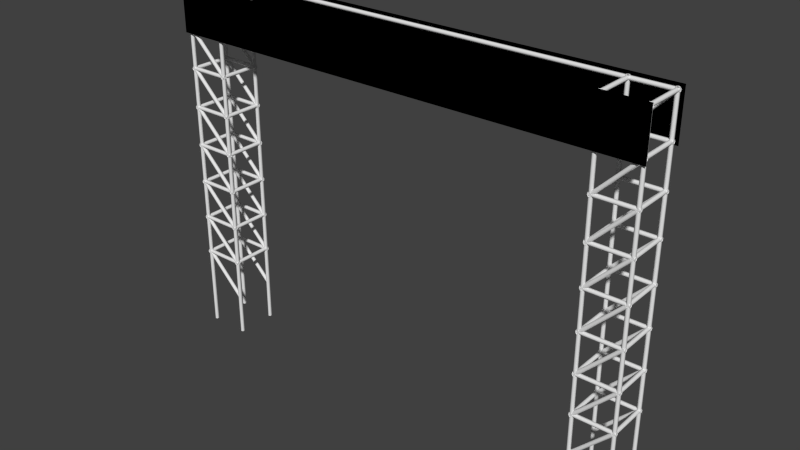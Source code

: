 # Source: FinishLine.blend  (saved by Blender 2.74.0; exported with 4.5.12 LTS)
import bpy
from mathutils import Matrix  # noqa: F401  (used for matrix-valued properties, if any)

bpy.ops.wm.read_factory_settings(use_empty=True)
scene = bpy.context.scene
scene.name = 'Scene'

# ---- collections
col_collection_1 = bpy.data.collections.new('Collection 1'); scene.collection.children.link(col_collection_1)

# ---- world
world_world = bpy.data.worlds.new('World'); scene.world = world_world
world_world.color = (0.05088, 0.05088, 0.05088)
world_world.use_sun_shadow = False
world_world.sun_shadow_jitter_overblur = 0.0
world_world.cycles.sampling_method = 'MANUAL'
world_world.cycles.sample_map_resolution = 256

# ---- meshes
me_cylinder = bpy.data.meshes.new('Cylinder')
me_cylinder.from_pydata([(5.0, 0.05, -1.05), (5.0, 0.05, 8.05), (5.043, 0.025, -1.05), (5.043, 0.025, 8.05), (5.043, -0.025, -1.05), (5.043, -0.025, 8.05), (5.0, -0.05, -1.05), (5.0, -0.05, 8.05), (4.957, -0.025, -1.05), (4.957, -0.025, 8.05), (4.957, 0.025, -1.05), (4.957, 0.025, 8.05), (5.0, 1.05, -1.05), (5.0, 1.05, 8.05), (5.043, 1.025, -1.05), (5.043, 1.025, 8.05), (5.043, 0.975, -1.05), (5.043, 0.975, 8.05), (5.0, 0.95, -1.05), (5.0, 0.95, 8.05), (4.957, 0.975, -1.05), (4.957, 0.975, 8.05), (4.957, 1.025, -1.05), (4.957, 1.025, 8.05), (6.0, 1.05, -1.05), (6.0, 1.05, 8.05), (6.043, 1.025, -1.05), (6.043, 1.025, 8.05), (6.043, 0.975, -1.05), (6.043, 0.975, 8.05), (6.0, 0.95, -1.05), (6.0, 0.95, 8.05), (5.957, 0.975, -1.05), (5.957, 0.975, 8.05), (5.957, 1.025, -1.05), (5.957, 1.025, 8.05), (6.0, 0.05, -1.05), (6.0, 0.05, 8.05), (6.043, 0.025, -1.05), (6.043, 0.025, 8.05), (6.043, -0.025, -1.05), (6.043, -0.025, 8.05), (6.0, -0.05, -1.05), (6.0, -0.05, 8.05), (5.957, -0.025, -1.05), (5.957, -0.025, 8.05), (5.957, 0.025, -1.05), (5.957, 0.025, 8.05), (-6.0, 0.05, -1.05), (-6.0, 0.05, 8.05), (-5.957, 0.025, -1.05), (-5.957, 0.025, 8.05), (-5.957, -0.025, -1.05), (-5.957, -0.025, 8.05), (-6.0, -0.05, -1.05), (-6.0, -0.05, 8.05), (-6.043, -0.025, -1.05), (-6.043, -0.025, 8.05), (-6.043, 0.025, -1.05), (-6.043, 0.025, 8.05), (-6.0, 1.05, -1.05), (-6.0, 1.05, 8.05), (-5.957, 1.025, -1.05), (-5.957, 1.025, 8.05), (-5.957, 0.975, -1.05), (-5.957, 0.975, 8.05), (-6.0, 0.95, -1.05), (-6.0, 0.95, 8.05), (-6.043, 0.975, -1.05), (-6.043, 0.975, 8.05), (-6.043, 1.025, -1.05), (-6.043, 1.025, 8.05), (-5.0, 1.05, -1.05), (-5.0, 1.05, 8.05), (-4.957, 1.025, -1.05), (-4.957, 1.025, 8.05), (-4.957, 0.975, -1.05), (-4.957, 0.975, 8.05), (-5.0, 0.95, -1.05), (-5.0, 0.95, 8.05), (-5.043, 0.975, -1.05), (-5.043, 0.975, 8.05), (-5.043, 1.025, -1.05), (-5.043, 1.025, 8.05), (-5.0, 0.05, -1.05), (-5.0, 0.05, 8.05), (-4.957, 0.025, -1.05), (-4.957, 0.025, 8.05), (-4.957, -0.025, -1.05), (-4.957, -0.025, 8.05), (-5.0, -0.05, -1.05), (-5.0, -0.05, 8.05), (-5.043, -0.025, -1.05), (-5.043, -0.025, 8.05), (-5.043, 0.025, -1.05), (-5.043, 0.025, 8.05), (-6.05, 0.05, 8.0), (6.05, 0.05, 8.0), (-6.05, 0.025, 7.957), (6.05, 0.025, 7.957), (-6.05, -0.025, 7.957), (6.05, -0.025, 7.957), (-6.05, -0.05, 8.0), (6.05, -0.05, 8.0), (-6.05, -0.025, 8.043), (6.05, -0.025, 8.043), (-6.05, 0.025, 8.043), (6.05, 0.025, 8.043), (-6.05, 1.05, 8.0), (6.05, 1.05, 8.0), (-6.05, 1.025, 7.957), (6.05, 1.025, 7.957), (-6.05, 0.975, 7.957), (6.05, 0.975, 7.957), (-6.05, 0.95, 8.0), (6.05, 0.95, 8.0), (-6.05, 0.975, 8.043), (6.05, 0.975, 8.043), (-6.05, 1.025, 8.043), (6.05, 1.025, 8.043), (-6.05, 1.05, 7.0), (6.05, 1.05, 7.0), (-6.05, 1.025, 6.957), (6.05, 1.025, 6.957), (-6.05, 0.975, 6.957), (6.05, 0.975, 6.957), (-6.05, 0.95, 7.0), (6.05, 0.95, 7.0), (-6.05, 0.975, 7.043), (6.05, 0.975, 7.043), (-6.05, 1.025, 7.043), (6.05, 1.025, 7.043), (-6.05, 0.05, 7.0), (6.05, 0.05, 7.0), (-6.05, 0.025, 6.957), (6.05, 0.025, 6.957), (-6.05, -0.025, 6.957), (6.05, -0.025, 6.957), (-6.05, -0.05, 7.0), (6.05, -0.05, 7.0), (-6.05, -0.025, 7.043), (6.05, -0.025, 7.043), (-6.05, 0.025, 7.043), (6.05, 0.025, 7.043), (-5.95, 1.05, 6.0), (-5.95, -0.05, 6.0), (-5.975, 1.05, 5.957), (-5.975, -0.05, 5.957), (-6.025, 1.05, 5.957), (-6.025, -0.05, 5.957), (-6.05, 1.05, 6.0), (-6.05, -0.05, 6.0), (-6.025, 1.05, 6.043), (-6.025, -0.05, 6.043), (-5.975, 1.05, 6.043), (-5.975, -0.05, 6.043), (-4.95, 1.05, 6.0), (-4.95, -0.05, 6.0), (-4.975, 1.05, 5.957), (-4.975, -0.05, 5.957), (-5.025, 1.05, 5.957), (-5.025, -0.05, 5.957), (-5.05, 1.05, 6.0), (-5.05, -0.05, 6.0), (-5.025, 1.05, 6.043), (-5.025, -0.05, 6.043), (-4.975, 1.05, 6.043), (-4.975, -0.05, 6.043), (-4.95, 1.05, 5.0), (-4.95, -0.05, 5.0), (-4.975, 1.05, 4.957), (-4.975, -0.05, 4.957), (-5.025, 1.05, 4.957), (-5.025, -0.05, 4.957), (-5.05, 1.05, 5.0), (-5.05, -0.05, 5.0), (-5.025, 1.05, 5.043), (-5.025, -0.05, 5.043), (-4.975, 1.05, 5.043), (-4.975, -0.05, 5.043), (-5.95, 1.05, 5.0), (-5.95, -0.05, 5.0), (-5.975, 1.05, 4.957), (-5.975, -0.05, 4.957), (-6.025, 1.05, 4.957), (-6.025, -0.05, 4.957), (-6.05, 1.05, 5.0), (-6.05, -0.05, 5.0), (-6.025, 1.05, 5.043), (-6.025, -0.05, 5.043), (-5.975, 1.05, 5.043), (-5.975, -0.05, 5.043), (-5.95, 1.05, 8.0), (-5.95, -0.05, 8.0), (-5.975, 1.05, 7.957), (-5.975, -0.05, 7.957), (-6.025, 1.05, 7.957), (-6.025, -0.05, 7.957), (-6.05, 1.05, 8.0), (-6.05, -0.05, 8.0), (-6.025, 1.05, 8.043), (-6.025, -0.05, 8.043), (-5.975, 1.05, 8.043), (-5.975, -0.05, 8.043), (-4.95, 1.05, 8.0), (-4.95, -0.05, 8.0), (-4.975, 1.05, 7.957), (-4.975, -0.05, 7.957), (-5.025, 1.05, 7.957), (-5.025, -0.05, 7.957), (-5.05, 1.05, 8.0), (-5.05, -0.05, 8.0), (-5.025, 1.05, 8.043), (-5.025, -0.05, 8.043), (-4.975, 1.05, 8.043), (-4.975, -0.05, 8.043), (-4.95, 1.05, 7.0), (-4.95, -0.05, 7.0), (-4.975, 1.05, 6.957), (-4.975, -0.05, 6.957), (-5.025, 1.05, 6.957), (-5.025, -0.05, 6.957), (-5.05, 1.05, 7.0), (-5.05, -0.05, 7.0), (-5.025, 1.05, 7.043), (-5.025, -0.05, 7.043), (-4.975, 1.05, 7.043), (-4.975, -0.05, 7.043), (-5.95, 1.05, 7.0), (-5.95, -0.05, 7.0), (-5.975, 1.05, 6.957), (-5.975, -0.05, 6.957), (-6.025, 1.05, 6.957), (-6.025, -0.05, 6.957), (-6.05, 1.05, 7.0), (-6.05, -0.05, 7.0), (-6.025, 1.05, 7.043), (-6.025, -0.05, 7.043), (-5.975, 1.05, 7.043), (-5.975, -0.05, 7.043), (5.05, 1.05, 8.0), (5.05, -0.05, 8.0), (5.025, 1.05, 7.957), (5.025, -0.05, 7.957), (4.975, 1.05, 7.957), (4.975, -0.05, 7.957), (4.95, 1.05, 8.0), (4.95, -0.05, 8.0), (4.975, 1.05, 8.043), (4.975, -0.05, 8.043), (5.025, 1.05, 8.043), (5.025, -0.05, 8.043), (6.05, 1.05, 8.0), (6.05, -0.05, 8.0), (6.025, 1.05, 7.957), (6.025, -0.05, 7.957), (5.975, 1.05, 7.957), (5.975, -0.05, 7.957), (5.95, 1.05, 8.0), (5.95, -0.05, 8.0), (5.975, 1.05, 8.043), (5.975, -0.05, 8.043), (6.025, 1.05, 8.043), (6.025, -0.05, 8.043), (6.05, 1.05, 7.0), (6.05, -0.05, 7.0), (6.025, 1.05, 6.957), (6.025, -0.05, 6.957), (5.975, 1.05, 6.957), (5.975, -0.05, 6.957), (5.95, 1.05, 7.0), (5.95, -0.05, 7.0), (5.975, 1.05, 7.043), (5.975, -0.05, 7.043), (6.025, 1.05, 7.043), (6.025, -0.05, 7.043), (5.05, 1.05, 7.0), (5.05, -0.05, 7.0), (5.025, 1.05, 6.957), (5.025, -0.05, 6.957), (4.975, 1.05, 6.957), (4.975, -0.05, 6.957), (4.95, 1.05, 7.0), (4.95, -0.05, 7.0), (4.975, 1.05, 7.043), (4.975, -0.05, 7.043), (5.025, 1.05, 7.043), (5.025, -0.05, 7.043), (5.05, 1.05, 6.0), (5.05, -0.05, 6.0), (5.025, 1.05, 5.957), (5.025, -0.05, 5.957), (4.975, 1.05, 5.957), (4.975, -0.05, 5.957), (4.95, 1.05, 6.0), (4.95, -0.05, 6.0), (4.975, 1.05, 6.043), (4.975, -0.05, 6.043), (5.025, 1.05, 6.043), (5.025, -0.05, 6.043), (6.05, 1.05, 6.0), (6.05, -0.05, 6.0), (6.025, 1.05, 5.957), (6.025, -0.05, 5.957), (5.975, 1.05, 5.957), (5.975, -0.05, 5.957), (5.95, 1.05, 6.0), (5.95, -0.05, 6.0), (5.975, 1.05, 6.043), (5.975, -0.05, 6.043), (6.025, 1.05, 6.043), (6.025, -0.05, 6.043), (6.05, 1.05, 5.0), (6.05, -0.05, 5.0), (6.025, 1.05, 4.957), (6.025, -0.05, 4.957), (5.975, 1.05, 4.957), (5.975, -0.05, 4.957), (5.95, 1.05, 5.0), (5.95, -0.05, 5.0), (5.975, 1.05, 5.043), (5.975, -0.05, 5.043), (6.025, 1.05, 5.043), (6.025, -0.05, 5.043), (5.05, 1.05, 5.0), (5.05, -0.05, 5.0), (5.025, 1.05, 4.957), (5.025, -0.05, 4.957), (4.975, 1.05, 4.957), (4.975, -0.05, 4.957), (4.95, 1.05, 5.0), (4.95, -0.05, 5.0), (4.975, 1.05, 5.043), (4.975, -0.05, 5.043), (5.025, 1.05, 5.043), (5.025, -0.05, 5.043), (4.95, 0.05, 6.0), (6.05, 0.05, 6.0), (4.95, 0.025, 5.957), (6.05, 0.025, 5.957), (4.95, -0.025, 5.957), (6.05, -0.025, 5.957), (4.95, -0.05, 6.0), (6.05, -0.05, 6.0), (4.95, -0.025, 6.043), (6.05, -0.025, 6.043), (4.95, 0.025, 6.043), (6.05, 0.025, 6.043), (4.95, 1.05, 6.0), (6.05, 1.05, 6.0), (4.95, 1.025, 5.957), (6.05, 1.025, 5.957), (4.95, 0.975, 5.957), (6.05, 0.975, 5.957), (4.95, 0.95, 6.0), (6.05, 0.95, 6.0), (4.95, 0.975, 6.043), (6.05, 0.975, 6.043), (4.95, 1.025, 6.043), (6.05, 1.025, 6.043), (4.95, 1.05, 5.0), (6.05, 1.05, 5.0), (4.95, 1.025, 4.957), (6.05, 1.025, 4.957), (4.95, 0.975, 4.957), (6.05, 0.975, 4.957), (4.95, 0.95, 5.0), (6.05, 0.95, 5.0), (4.95, 0.975, 5.043), (6.05, 0.975, 5.043), (4.95, 1.025, 5.043), (6.05, 1.025, 5.043), (4.95, 0.05, 5.0), (6.05, 0.05, 5.0), (4.95, 0.025, 4.957), (6.05, 0.025, 4.957), (4.95, -0.025, 4.957), (6.05, -0.025, 4.957), (4.95, -0.05, 5.0), (6.05, -0.05, 5.0), (4.95, -0.025, 5.043), (6.05, -0.025, 5.043), (4.95, 0.025, 5.043), (6.05, 0.025, 5.043), (-6.05, 0.05, 6.0), (-4.95, 0.05, 6.0), (-6.05, 0.025, 5.957), (-4.95, 0.025, 5.957), (-6.05, -0.025, 5.957), (-4.95, -0.025, 5.957), (-6.05, -0.05, 6.0), (-4.95, -0.05, 6.0), (-6.05, -0.025, 6.043), (-4.95, -0.025, 6.043), (-6.05, 0.025, 6.043), (-4.95, 0.025, 6.043), (-6.05, 1.05, 6.0), (-4.95, 1.05, 6.0), (-6.05, 1.025, 5.957), (-4.95, 1.025, 5.957), (-6.05, 0.975, 5.957), (-4.95, 0.975, 5.957), (-6.05, 0.95, 6.0), (-4.95, 0.95, 6.0), (-6.05, 0.975, 6.043), (-4.95, 0.975, 6.043), (-6.05, 1.025, 6.043), (-4.95, 1.025, 6.043), (-6.05, 1.05, 5.0), (-4.95, 1.05, 5.0), (-6.05, 1.025, 4.957), (-4.95, 1.025, 4.957), (-6.05, 0.975, 4.957), (-4.95, 0.975, 4.957), (-6.05, 0.95, 5.0), (-4.95, 0.95, 5.0), (-6.05, 0.975, 5.043), (-4.95, 0.975, 5.043), (-6.05, 1.025, 5.043), (-4.95, 1.025, 5.043), (-6.05, 0.05, 5.0), (-4.95, 0.05, 5.0), (-6.05, 0.025, 4.957), (-4.95, 0.025, 4.957), (-6.05, -0.025, 4.957), (-4.95, -0.025, 4.957), (-6.05, -0.05, 5.0), (-4.95, -0.05, 5.0), (-6.05, -0.025, 5.043), (-4.95, -0.025, 5.043), (-6.05, 0.025, 5.043), (-4.95, 0.025, 5.043), (-4.969, 1.025, 5.031), (-5.969, 1.025, 6.031), (-4.969, 0.975, 5.031), (-5.969, 0.975, 6.031), (-5.0, 0.95, 5.0), (-6.0, 0.95, 6.0), (-5.031, 0.975, 4.969), (-6.031, 0.975, 5.969), (-5.031, 1.025, 4.969), (-6.031, 1.025, 5.969), (-5.0, 1.05, 5.0), (-6.0, 1.05, 6.0), (-4.969, 0.025, 5.031), (-5.969, 0.025, 6.031), (-4.969, -0.025, 5.031), (-5.969, -0.025, 6.031), (-5.0, -0.05, 5.0), (-6.0, -0.05, 6.0), (-5.031, -0.025, 4.969), (-6.031, -0.025, 5.969), (-5.031, 0.025, 4.969), (-6.031, 0.025, 5.969), (-5.0, 0.05, 5.0), (-6.0, 0.05, 6.0), (-4.969, 1.025, 6.031), (-5.969, 1.025, 7.031), (-4.969, 0.975, 6.031), (-5.969, 0.975, 7.031), (-5.0, 0.95, 6.0), (-6.0, 0.95, 7.0), (-5.031, 0.975, 5.969), (-6.031, 0.975, 6.969), (-5.031, 1.025, 5.969), (-6.031, 1.025, 6.969), (-5.0, 1.05, 6.0), (-6.0, 1.05, 7.0), (-4.969, 0.025, 6.031), (-5.969, 0.025, 7.031), (-4.969, -0.025, 6.031), (-5.969, -0.025, 7.031), (-5.0, -0.05, 6.0), (-6.0, -0.05, 7.0), (-5.031, -0.025, 5.969), (-6.031, -0.025, 6.969), (-5.031, 0.025, 5.969), (-6.031, 0.025, 6.969), (-5.0, 0.05, 6.0), (-6.0, 0.05, 7.0), (-4.969, 1.025, 7.031), (-5.969, 1.025, 8.031), (-4.969, 0.975, 7.031), (-5.969, 0.975, 8.031), (-5.0, 0.95, 7.0), (-6.0, 0.95, 8.0), (-5.031, 0.975, 6.969), (-6.031, 0.975, 7.969), (-5.031, 1.025, 6.969), (-6.031, 1.025, 7.969), (-5.0, 1.05, 7.0), (-6.0, 1.05, 8.0), (-4.969, 0.025, 7.031), (-5.969, 0.025, 8.031), (-4.969, -0.025, 7.031), (-5.969, -0.025, 8.031), (-5.0, -0.05, 7.0), (-6.0, -0.05, 8.0), (-5.031, -0.025, 6.969), (-6.031, -0.025, 7.969), (-5.031, 0.025, 6.969), (-6.031, 0.025, 7.969), (-5.0, 0.05, 7.0), (-6.0, 0.05, 8.0), (-4.969, 1.025, 4.031), (-5.969, 1.025, 5.031), (-4.969, 0.975, 4.031), (-5.969, 0.975, 5.031), (-5.0, 0.95, 4.0), (-6.0, 0.95, 5.0), (-5.031, 0.975, 3.969), (-6.031, 0.975, 4.969), (-5.031, 1.025, 3.969), (-6.031, 1.025, 4.969), (-5.0, 1.05, 4.0), (-6.0, 1.05, 5.0), (-4.969, 0.025, 4.031), (-5.969, 0.025, 5.031), (-4.969, -0.025, 4.031), (-5.969, -0.025, 5.031), (-5.0, -0.05, 4.0), (-6.0, -0.05, 5.0), (-5.031, -0.025, 3.969), (-6.031, -0.025, 4.969), (-5.031, 0.025, 3.969), (-6.031, 0.025, 4.969), (-5.0, 0.05, 4.0), (-6.0, 0.05, 5.0), (4.969, -0.025, 5.031), (5.969, -0.025, 6.031), (4.969, 0.025, 5.031), (5.969, 0.025, 6.031), (5.0, 0.05, 5.0), (6.0, 0.05, 6.0), (5.031, 0.025, 4.969), (6.031, 0.025, 5.969), (5.031, -0.025, 4.969), (6.031, -0.025, 5.969), (5.0, -0.05, 5.0), (6.0, -0.05, 6.0), (4.969, 0.975, 5.031), (5.969, 0.975, 6.031), (4.969, 1.025, 5.031), (5.969, 1.025, 6.031), (5.0, 1.05, 5.0), (6.0, 1.05, 6.0), (5.031, 1.025, 4.969), (6.031, 1.025, 5.969), (5.031, 0.975, 4.969), (6.031, 0.975, 5.969), (5.0, 0.95, 5.0), (6.0, 0.95, 6.0), (4.969, -0.025, 6.031), (5.969, -0.025, 7.031), (4.969, 0.025, 6.031), (5.969, 0.025, 7.031), (5.0, 0.05, 6.0), (6.0, 0.05, 7.0), (5.031, 0.025, 5.969), (6.031, 0.025, 6.969), (5.031, -0.025, 5.969), (6.031, -0.025, 6.969), (5.0, -0.05, 6.0), (6.0, -0.05, 7.0), (4.969, 0.975, 6.031), (5.969, 0.975, 7.031), (4.969, 1.025, 6.031), (5.969, 1.025, 7.031), (5.0, 1.05, 6.0), (6.0, 1.05, 7.0), (5.031, 1.025, 5.969), (6.031, 1.025, 6.969), (5.031, 0.975, 5.969), (6.031, 0.975, 6.969), (5.0, 0.95, 6.0), (6.0, 0.95, 7.0), (4.969, -0.025, 7.031), (5.969, -0.025, 8.031), (4.969, 0.025, 7.031), (5.969, 0.025, 8.031), (5.0, 0.05, 7.0), (6.0, 0.05, 8.0), (5.031, 0.025, 6.969), (6.031, 0.025, 7.969), (5.031, -0.025, 6.969), (6.031, -0.025, 7.969), (5.0, -0.05, 7.0), (6.0, -0.05, 8.0), (4.969, 0.975, 7.031), (5.969, 0.975, 8.031), (4.969, 1.025, 7.031), (5.969, 1.025, 8.031), (5.0, 1.05, 7.0), (6.0, 1.05, 8.0), (5.031, 1.025, 6.969), (6.031, 1.025, 7.969), (5.031, 0.975, 6.969), (6.031, 0.975, 7.969), (5.0, 0.95, 7.0), (6.0, 0.95, 8.0), (4.969, -0.025, 4.031), (5.969, -0.025, 5.031), (4.969, 0.025, 4.031), (5.969, 0.025, 5.031), (5.0, 0.05, 4.0), (6.0, 0.05, 5.0), (5.031, 0.025, 3.969), (6.031, 0.025, 4.969), (5.031, -0.025, 3.969), (6.031, -0.025, 4.969), (5.0, -0.05, 4.0), (6.0, -0.05, 5.0), (4.969, 0.975, 4.031), (5.969, 0.975, 5.031), (4.969, 1.025, 4.031), (5.969, 1.025, 5.031), (5.0, 1.05, 4.0), (6.0, 1.05, 5.0), (5.031, 1.025, 3.969), (6.031, 1.025, 4.969), (5.031, 0.975, 3.969), (6.031, 0.975, 4.969), (5.0, 0.95, 4.0), (6.0, 0.95, 5.0), (-6.1, -0.1, 6.9), (6.1, -0.1, 6.9), (-6.1, -0.1, 8.1), (6.1, -0.1, 8.1), (6.1, 1.1, 6.9), (-6.1, 1.1, 6.9), (6.1, 1.1, 8.1), (-6.1, 1.1, 8.1), (-4.95, 1.05, 4.0), (-4.95, -0.05, 4.0), (-4.975, 1.05, 3.957), (-4.975, -0.05, 3.957), (-5.025, 1.05, 3.957), (-5.025, -0.05, 3.957), (-5.05, 1.05, 4.0), (-5.05, -0.05, 4.0), (-5.025, 1.05, 4.043), (-5.025, -0.05, 4.043), (-4.975, 1.05, 4.043), (-4.975, -0.05, 4.043), (-5.95, 1.05, 4.0), (-5.95, -0.05, 4.0), (-5.975, 1.05, 3.957), (-5.975, -0.05, 3.957), (-6.025, 1.05, 3.957), (-6.025, -0.05, 3.957), (-6.05, 1.05, 4.0), (-6.05, -0.05, 4.0), (-6.025, 1.05, 4.043), (-6.025, -0.05, 4.043), (-5.975, 1.05, 4.043), (-5.975, -0.05, 4.043), (6.05, 1.05, 4.0), (6.05, -0.05, 4.0), (6.025, 1.05, 3.957), (6.025, -0.05, 3.957), (5.975, 1.05, 3.957), (5.975, -0.05, 3.957), (5.95, 1.05, 4.0), (5.95, -0.05, 4.0), (5.975, 1.05, 4.043), (5.975, -0.05, 4.043), (6.025, 1.05, 4.043), (6.025, -0.05, 4.043), (5.05, 1.05, 4.0), (5.05, -0.05, 4.0), (5.025, 1.05, 3.957), (5.025, -0.05, 3.957), (4.975, 1.05, 3.957), (4.975, -0.05, 3.957), (4.95, 1.05, 4.0), (4.95, -0.05, 4.0), (4.975, 1.05, 4.043), (4.975, -0.05, 4.043), (5.025, 1.05, 4.043), (5.025, -0.05, 4.043), (4.95, 1.05, 4.0), (6.05, 1.05, 4.0), (4.95, 1.025, 3.957), (6.05, 1.025, 3.957), (4.95, 0.975, 3.957), (6.05, 0.975, 3.957), (4.95, 0.95, 4.0), (6.05, 0.95, 4.0), (4.95, 0.975, 4.043), (6.05, 0.975, 4.043), (4.95, 1.025, 4.043), (6.05, 1.025, 4.043), (4.95, 0.05, 4.0), (6.05, 0.05, 4.0), (4.95, 0.025, 3.957), (6.05, 0.025, 3.957), (4.95, -0.025, 3.957), (6.05, -0.025, 3.957), (4.95, -0.05, 4.0), (6.05, -0.05, 4.0), (4.95, -0.025, 4.043), (6.05, -0.025, 4.043), (4.95, 0.025, 4.043), (6.05, 0.025, 4.043), (-6.05, 1.05, 4.0), (-4.95, 1.05, 4.0), (-6.05, 1.025, 3.957), (-4.95, 1.025, 3.957), (-6.05, 0.975, 3.957), (-4.95, 0.975, 3.957), (-6.05, 0.95, 4.0), (-4.95, 0.95, 4.0), (-6.05, 0.975, 4.043), (-4.95, 0.975, 4.043), (-6.05, 1.025, 4.043), (-4.95, 1.025, 4.043), (-6.05, 0.05, 4.0), (-4.95, 0.05, 4.0), (-6.05, 0.025, 3.957), (-4.95, 0.025, 3.957), (-6.05, -0.025, 3.957), (-4.95, -0.025, 3.957), (-6.05, -0.05, 4.0), (-4.95, -0.05, 4.0), (-6.05, -0.025, 4.043), (-4.95, -0.025, 4.043), (-6.05, 0.025, 4.043), (-4.95, 0.025, 4.043), (-4.969, 1.025, 3.031), (-5.969, 1.025, 4.031), (-4.969, 0.975, 3.031), (-5.969, 0.975, 4.031), (-5.0, 0.95, 3.0), (-6.0, 0.95, 4.0), (-5.031, 0.975, 2.969), (-6.031, 0.975, 3.969), (-5.031, 1.025, 2.969), (-6.031, 1.025, 3.969), (-5.0, 1.05, 3.0), (-6.0, 1.05, 4.0), (-4.969, 0.025, 3.031), (-5.969, 0.025, 4.031), (-4.969, -0.025, 3.031), (-5.969, -0.025, 4.031), (-5.0, -0.05, 3.0), (-6.0, -0.05, 4.0), (-5.031, -0.025, 2.969), (-6.031, -0.025, 3.969), (-5.031, 0.025, 2.969), (-6.031, 0.025, 3.969), (-5.0, 0.05, 3.0), (-6.0, 0.05, 4.0), (4.969, -0.025, 3.031), (5.969, -0.025, 4.031), (4.969, 0.025, 3.031), (5.969, 0.025, 4.031), (5.0, 0.05, 3.0), (6.0, 0.05, 4.0), (5.031, 0.025, 2.969), (6.031, 0.025, 3.969), (5.031, -0.025, 2.969), (6.031, -0.025, 3.969), (5.0, -0.05, 3.0), (6.0, -0.05, 4.0), (4.969, 0.975, 3.031), (5.969, 0.975, 4.031), (4.969, 1.025, 3.031), (5.969, 1.025, 4.031), (5.0, 1.05, 3.0), (6.0, 1.05, 4.0), (5.031, 1.025, 2.969), (6.031, 1.025, 3.969), (5.031, 0.975, 2.969), (6.031, 0.975, 3.969), (5.0, 0.95, 3.0), (6.0, 0.95, 4.0), (-4.95, 1.05, 3.0), (-4.95, -0.05, 3.0), (-4.975, 1.05, 2.957), (-4.975, -0.05, 2.957), (-5.025, 1.05, 2.957), (-5.025, -0.05, 2.957), (-5.05, 1.05, 3.0), (-5.05, -0.05, 3.0), (-5.025, 1.05, 3.043), (-5.025, -0.05, 3.043), (-4.975, 1.05, 3.043), (-4.975, -0.05, 3.043), (-5.95, 1.05, 3.0), (-5.95, -0.05, 3.0), (-5.975, 1.05, 2.957), (-5.975, -0.05, 2.957), (-6.025, 1.05, 2.957), (-6.025, -0.05, 2.957), (-6.05, 1.05, 3.0), (-6.05, -0.05, 3.0), (-6.025, 1.05, 3.043), (-6.025, -0.05, 3.043), (-5.975, 1.05, 3.043), (-5.975, -0.05, 3.043), (6.05, 1.05, 3.0), (6.05, -0.05, 3.0), (6.025, 1.05, 2.957), (6.025, -0.05, 2.957), (5.975, 1.05, 2.957), (5.975, -0.05, 2.957), (5.95, 1.05, 3.0), (5.95, -0.05, 3.0), (5.975, 1.05, 3.043), (5.975, -0.05, 3.043), (6.025, 1.05, 3.043), (6.025, -0.05, 3.043), (5.05, 1.05, 3.0), (5.05, -0.05, 3.0), (5.025, 1.05, 2.957), (5.025, -0.05, 2.957), (4.975, 1.05, 2.957), (4.975, -0.05, 2.957), (4.95, 1.05, 3.0), (4.95, -0.05, 3.0), (4.975, 1.05, 3.043), (4.975, -0.05, 3.043), (5.025, 1.05, 3.043), (5.025, -0.05, 3.043), (4.95, 1.05, 3.0), (6.05, 1.05, 3.0), (4.95, 1.025, 2.957), (6.05, 1.025, 2.957), (4.95, 0.975, 2.957), (6.05, 0.975, 2.957), (4.95, 0.95, 3.0), (6.05, 0.95, 3.0), (4.95, 0.975, 3.043), (6.05, 0.975, 3.043), (4.95, 1.025, 3.043), (6.05, 1.025, 3.043), (4.95, 0.05, 3.0), (6.05, 0.05, 3.0), (4.95, 0.025, 2.957), (6.05, 0.025, 2.957), (4.95, -0.025, 2.957), (6.05, -0.025, 2.957), (4.95, -0.05, 3.0), (6.05, -0.05, 3.0), (4.95, -0.025, 3.043), (6.05, -0.025, 3.043), (4.95, 0.025, 3.043), (6.05, 0.025, 3.043), (-6.05, 1.05, 3.0), (-4.95, 1.05, 3.0), (-6.05, 1.025, 2.957), (-4.95, 1.025, 2.957), (-6.05, 0.975, 2.957), (-4.95, 0.975, 2.957), (-6.05, 0.95, 3.0), (-4.95, 0.95, 3.0), (-6.05, 0.975, 3.043), (-4.95, 0.975, 3.043), (-6.05, 1.025, 3.043), (-4.95, 1.025, 3.043), (-6.05, 0.05, 3.0), (-4.95, 0.05, 3.0), (-6.05, 0.025, 2.957), (-4.95, 0.025, 2.957), (-6.05, -0.025, 2.957), (-4.95, -0.025, 2.957), (-6.05, -0.05, 3.0), (-4.95, -0.05, 3.0), (-6.05, -0.025, 3.043), (-4.95, -0.025, 3.043), (-6.05, 0.025, 3.043), (-4.95, 0.025, 3.043), (-4.969, 1.025, 2.031), (-5.969, 1.025, 3.031), (-4.969, 0.975, 2.031), (-5.969, 0.975, 3.031), (-5.0, 0.95, 2.0), (-6.0, 0.95, 3.0), (-5.031, 0.975, 1.969), (-6.031, 0.975, 2.969), (-5.031, 1.025, 1.969), (-6.031, 1.025, 2.969), (-5.0, 1.05, 2.0), (-6.0, 1.05, 3.0), (-4.969, 0.025, 2.031), (-5.969, 0.025, 3.031), (-4.969, -0.025, 2.031), (-5.969, -0.025, 3.031), (-5.0, -0.05, 2.0), (-6.0, -0.05, 3.0), (-5.031, -0.025, 1.969), (-6.031, -0.025, 2.969), (-5.031, 0.025, 1.969), (-6.031, 0.025, 2.969), (-5.0, 0.05, 2.0), (-6.0, 0.05, 3.0), (4.969, -0.025, 2.031), (5.969, -0.025, 3.031), (4.969, 0.025, 2.031), (5.969, 0.025, 3.031), (5.0, 0.05, 2.0), (6.0, 0.05, 3.0), (5.031, 0.025, 1.969), (6.031, 0.025, 2.969), (5.031, -0.025, 1.969), (6.031, -0.025, 2.969), (5.0, -0.05, 2.0), (6.0, -0.05, 3.0), (4.969, 0.975, 2.031), (5.969, 0.975, 3.031), (4.969, 1.025, 2.031), (5.969, 1.025, 3.031), (5.0, 1.05, 2.0), (6.0, 1.05, 3.0), (5.031, 1.025, 1.969), (6.031, 1.025, 2.969), (5.031, 0.975, 1.969), (6.031, 0.975, 2.969), (5.0, 0.95, 2.0), (6.0, 0.95, 3.0), (-4.95, 1.05, 2.0), (-4.95, -0.05, 2.0), (-4.975, 1.05, 1.957), (-4.975, -0.05, 1.957), (-5.025, 1.05, 1.957), (-5.025, -0.05, 1.957), (-5.05, 1.05, 2.0), (-5.05, -0.05, 2.0), (-5.025, 1.05, 2.043), (-5.025, -0.05, 2.043), (-4.975, 1.05, 2.043), (-4.975, -0.05, 2.043), (-5.95, 1.05, 2.0), (-5.95, -0.05, 2.0), (-5.975, 1.05, 1.957), (-5.975, -0.05, 1.957), (-6.025, 1.05, 1.957), (-6.025, -0.05, 1.957), (-6.05, 1.05, 2.0), (-6.05, -0.05, 2.0), (-6.025, 1.05, 2.043), (-6.025, -0.05, 2.043), (-5.975, 1.05, 2.043), (-5.975, -0.05, 2.043), (6.05, 1.05, 2.0), (6.05, -0.05, 2.0), (6.025, 1.05, 1.957), (6.025, -0.05, 1.957), (5.975, 1.05, 1.957), (5.975, -0.05, 1.957), (5.95, 1.05, 2.0), (5.95, -0.05, 2.0), (5.975, 1.05, 2.043), (5.975, -0.05, 2.043), (6.025, 1.05, 2.043), (6.025, -0.05, 2.043), (5.05, 1.05, 2.0), (5.05, -0.05, 2.0), (5.025, 1.05, 1.957), (5.025, -0.05, 1.957), (4.975, 1.05, 1.957), (4.975, -0.05, 1.957), (4.95, 1.05, 2.0), (4.95, -0.05, 2.0), (4.975, 1.05, 2.043), (4.975, -0.05, 2.043), (5.025, 1.05, 2.043), (5.025, -0.05, 2.043), (4.95, 1.05, 2.0), (6.05, 1.05, 2.0), (4.95, 1.025, 1.957), (6.05, 1.025, 1.957), (4.95, 0.975, 1.957), (6.05, 0.975, 1.957), (4.95, 0.95, 2.0), (6.05, 0.95, 2.0), (4.95, 0.975, 2.043), (6.05, 0.975, 2.043), (4.95, 1.025, 2.043), (6.05, 1.025, 2.043), (4.95, 0.05, 2.0), (6.05, 0.05, 2.0), (4.95, 0.025, 1.957), (6.05, 0.025, 1.957), (4.95, -0.025, 1.957), (6.05, -0.025, 1.957), (4.95, -0.05, 2.0), (6.05, -0.05, 2.0), (4.95, -0.025, 2.043), (6.05, -0.025, 2.043), (4.95, 0.025, 2.043), (6.05, 0.025, 2.043), (-6.05, 1.05, 2.0), (-4.95, 1.05, 2.0), (-6.05, 1.025, 1.957), (-4.95, 1.025, 1.957), (-6.05, 0.975, 1.957), (-4.95, 0.975, 1.957), (-6.05, 0.95, 2.0), (-4.95, 0.95, 2.0), (-6.05, 0.975, 2.043), (-4.95, 0.975, 2.043), (-6.05, 1.025, 2.043), (-4.95, 1.025, 2.043), (-6.05, 0.05, 2.0), (-4.95, 0.05, 2.0), (-6.05, 0.025, 1.957), (-4.95, 0.025, 1.957), (-6.05, -0.025, 1.957), (-4.95, -0.025, 1.957), (-6.05, -0.05, 2.0), (-4.95, -0.05, 2.0), (-6.05, -0.025, 2.043), (-4.95, -0.025, 2.043), (-6.05, 0.025, 2.043), (-4.95, 0.025, 2.043), (-4.969, 1.025, 1.031), (-5.969, 1.025, 2.031), (-4.969, 0.975, 1.031), (-5.969, 0.975, 2.031), (-5.0, 0.95, 1.0), (-6.0, 0.95, 2.0), (-5.031, 0.975, 0.9694), (-6.031, 0.975, 1.969), (-5.031, 1.025, 0.9694), (-6.031, 1.025, 1.969), (-5.0, 1.05, 1.0), (-6.0, 1.05, 2.0), (-4.969, 0.025, 1.031), (-5.969, 0.025, 2.031), (-4.969, -0.025, 1.031), (-5.969, -0.025, 2.031), (-5.0, -0.05, 1.0), (-6.0, -0.05, 2.0), (-5.031, -0.025, 0.9694), (-6.031, -0.025, 1.969), (-5.031, 0.025, 0.9694), (-6.031, 0.025, 1.969), (-5.0, 0.05, 1.0), (-6.0, 0.05, 2.0), (4.969, -0.025, 1.031), (5.969, -0.025, 2.031), (4.969, 0.025, 1.031), (5.969, 0.025, 2.031), (5.0, 0.05, 1.0), (6.0, 0.05, 2.0), (5.031, 0.025, 0.9694), (6.031, 0.025, 1.969), (5.031, -0.025, 0.9694), (6.031, -0.025, 1.969), (5.0, -0.05, 1.0), (6.0, -0.05, 2.0), (4.969, 0.975, 1.031), (5.969, 0.975, 2.031), (4.969, 1.025, 1.031), (5.969, 1.025, 2.031), (5.0, 1.05, 1.0), (6.0, 1.05, 2.0), (5.031, 1.025, 0.9694), (6.031, 1.025, 1.969), (5.031, 0.975, 0.9694), (6.031, 0.975, 1.969), (5.0, 0.95, 1.0), (6.0, 0.95, 2.0), (-4.95, 1.05, 1.0), (-4.95, -0.05, 1.0), (-4.975, 1.05, 0.9567), (-4.975, -0.05, 0.9567), (-5.025, 1.05, 0.9567), (-5.025, -0.05, 0.9567), (-5.05, 1.05, 1.0), (-5.05, -0.05, 1.0), (-5.025, 1.05, 1.043), (-5.025, -0.05, 1.043), (-4.975, 1.05, 1.043), (-4.975, -0.05, 1.043), (-5.95, 1.05, 1.0), (-5.95, -0.05, 1.0), (-5.975, 1.05, 0.9567), (-5.975, -0.05, 0.9567), (-6.025, 1.05, 0.9567), (-6.025, -0.05, 0.9567), (-6.05, 1.05, 1.0), (-6.05, -0.05, 1.0), (-6.025, 1.05, 1.043), (-6.025, -0.05, 1.043), (-5.975, 1.05, 1.043), (-5.975, -0.05, 1.043), (6.05, 1.05, 1.0), (6.05, -0.05, 1.0), (6.025, 1.05, 0.9567), (6.025, -0.05, 0.9567), (5.975, 1.05, 0.9567), (5.975, -0.05, 0.9567), (5.95, 1.05, 1.0), (5.95, -0.05, 1.0), (5.975, 1.05, 1.043), (5.975, -0.05, 1.043), (6.025, 1.05, 1.043), (6.025, -0.05, 1.043), (5.05, 1.05, 1.0), (5.05, -0.05, 1.0), (5.025, 1.05, 0.9567), (5.025, -0.05, 0.9567), (4.975, 1.05, 0.9567), (4.975, -0.05, 0.9567), (4.95, 1.05, 1.0), (4.95, -0.05, 1.0), (4.975, 1.05, 1.043), (4.975, -0.05, 1.043), (5.025, 1.05, 1.043), (5.025, -0.05, 1.043), (4.95, 1.05, 1.0), (6.05, 1.05, 1.0), (4.95, 1.025, 0.9567), (6.05, 1.025, 0.9567), (4.95, 0.975, 0.9567), (6.05, 0.975, 0.9567), (4.95, 0.95, 1.0), (6.05, 0.95, 1.0), (4.95, 0.975, 1.043), (6.05, 0.975, 1.043), (4.95, 1.025, 1.043), (6.05, 1.025, 1.043), (4.95, 0.05, 1.0), (6.05, 0.05, 1.0), (4.95, 0.025, 0.9567), (6.05, 0.025, 0.9567), (4.95, -0.025, 0.9567), (6.05, -0.025, 0.9567), (4.95, -0.05, 1.0), (6.05, -0.05, 1.0), (4.95, -0.025, 1.043), (6.05, -0.025, 1.043), (4.95, 0.025, 1.043), (6.05, 0.025, 1.043), (-6.05, 1.05, 1.0), (-4.95, 1.05, 1.0), (-6.05, 1.025, 0.9567), (-4.95, 1.025, 0.9567), (-6.05, 0.975, 0.9567), (-4.95, 0.975, 0.9567), (-6.05, 0.95, 1.0), (-4.95, 0.95, 1.0), (-6.05, 0.975, 1.043), (-4.95, 0.975, 1.043), (-6.05, 1.025, 1.043), (-4.95, 1.025, 1.043), (-6.05, 0.05, 1.0), (-4.95, 0.05, 1.0), (-6.05, 0.025, 0.9567), (-4.95, 0.025, 0.9567), (-6.05, -0.025, 0.9567), (-4.95, -0.025, 0.9567), (-6.05, -0.05, 1.0), (-4.95, -0.05, 1.0), (-6.05, -0.025, 1.043), (-4.95, -0.025, 1.043), (-6.05, 0.025, 1.043), (-4.95, 0.025, 1.043), (-4.969, 1.025, 0.03062), (-5.969, 1.025, 1.031), (-4.969, 0.975, 0.03062), (-5.969, 0.975, 1.031), (-5.0, 0.95, 0.0), (-6.0, 0.95, 1.0), (-5.031, 0.975, -0.03062), (-6.031, 0.975, 0.9694), (-5.031, 1.025, -0.03062), (-6.031, 1.025, 0.9694), (-5.0, 1.05, 0.0), (-6.0, 1.05, 1.0), (-4.969, 0.025, 0.03062), (-5.969, 0.025, 1.031), (-4.969, -0.025, 0.03062), (-5.969, -0.025, 1.031), (-5.0, -0.05, 0.0), (-6.0, -0.05, 1.0), (-5.031, -0.025, -0.03062), (-6.031, -0.025, 0.9694), (-5.031, 0.025, -0.03062), (-6.031, 0.025, 0.9694), (-5.0, 0.05, 0.0), (-6.0, 0.05, 1.0), (4.969, -0.025, 0.03062), (5.969, -0.025, 1.031), (4.969, 0.025, 0.03062), (5.969, 0.025, 1.031), (5.0, 0.05, 0.0), (6.0, 0.05, 1.0), (5.031, 0.025, -0.03062), (6.031, 0.025, 0.9694), (5.031, -0.025, -0.03062), (6.031, -0.025, 0.9694), (5.0, -0.05, 0.0), (6.0, -0.05, 1.0), (4.969, 0.975, 0.03062), (5.969, 0.975, 1.031), (4.969, 1.025, 0.03062), (5.969, 1.025, 1.031), (5.0, 1.05, 0.0), (6.0, 1.05, 1.0), (5.031, 1.025, -0.03062), (6.031, 1.025, 0.9694), (5.031, 0.975, -0.03062), (6.031, 0.975, 0.9694), (5.0, 0.95, 0.0), (6.0, 0.95, 1.0), (6.1, -0.1, 6.9), (-6.1, -0.1, 6.9), (6.1, -0.1, 8.1), (-6.1, -0.1, 8.1), (-6.1, 1.1, 6.9), (6.1, 1.1, 6.9), (-6.1, 1.1, 8.1), (6.1, 1.1, 8.1)], [], [(0, 1, 3, 2), (2, 3, 5, 4), (4, 5, 7, 6), (6, 7, 9, 8), (8, 9, 11, 10), (10, 11, 1, 0), (12, 13, 15, 14), (14, 15, 17, 16), (16, 17, 19, 18), (18, 19, 21, 20), (20, 21, 23, 22), (22, 23, 13, 12), (24, 25, 27, 26), (26, 27, 29, 28), (28, 29, 31, 30), (30, 31, 33, 32), (32, 33, 35, 34), (34, 35, 25, 24), (36, 37, 39, 38), (38, 39, 41, 40), (40, 41, 43, 42), (42, 43, 45, 44), (44, 45, 47, 46), (46, 47, 37, 36), (48, 49, 51, 50), (50, 51, 53, 52), (52, 53, 55, 54), (54, 55, 57, 56), (56, 57, 59, 58), (58, 59, 49, 48), (60, 61, 63, 62), (62, 63, 65, 64), (64, 65, 67, 66), (66, 67, 69, 68), (68, 69, 71, 70), (70, 71, 61, 60), (72, 73, 75, 74), (74, 75, 77, 76), (76, 77, 79, 78), (78, 79, 81, 80), (80, 81, 83, 82), (82, 83, 73, 72), (84, 85, 87, 86), (86, 87, 89, 88), (88, 89, 91, 90), (90, 91, 93, 92), (92, 93, 95, 94), (94, 95, 85, 84), (96, 97, 99, 98), (98, 99, 101, 100), (100, 101, 103, 102), (102, 103, 105, 104), (104, 105, 107, 106), (106, 107, 97, 96), (108, 109, 111, 110), (110, 111, 113, 112), (112, 113, 115, 114), (114, 115, 117, 116), (116, 117, 119, 118), (118, 119, 109, 108), (120, 121, 123, 122), (122, 123, 125, 124), (124, 125, 127, 126), (126, 127, 129, 128), (128, 129, 131, 130), (130, 131, 121, 120), (132, 133, 135, 134), (134, 135, 137, 136), (136, 137, 139, 138), (138, 139, 141, 140), (140, 141, 143, 142), (142, 143, 133, 132), (144, 145, 147, 146), (146, 147, 149, 148), (148, 149, 151, 150), (150, 151, 153, 152), (152, 153, 155, 154), (154, 155, 145, 144), (156, 157, 159, 158), (158, 159, 161, 160), (160, 161, 163, 162), (162, 163, 165, 164), (164, 165, 167, 166), (166, 167, 157, 156), (168, 169, 171, 170), (170, 171, 173, 172), (172, 173, 175, 174), (174, 175, 177, 176), (176, 177, 179, 178), (178, 179, 169, 168), (180, 181, 183, 182), (182, 183, 185, 184), (184, 185, 187, 186), (186, 187, 189, 188), (188, 189, 191, 190), (190, 191, 181, 180), (192, 193, 195, 194), (194, 195, 197, 196), (196, 197, 199, 198), (198, 199, 201, 200), (200, 201, 203, 202), (202, 203, 193, 192), (204, 205, 207, 206), (206, 207, 209, 208), (208, 209, 211, 210), (210, 211, 213, 212), (212, 213, 215, 214), (214, 215, 205, 204), (216, 217, 219, 218), (218, 219, 221, 220), (220, 221, 223, 222), (222, 223, 225, 224), (224, 225, 227, 226), (226, 227, 217, 216), (228, 229, 231, 230), (230, 231, 233, 232), (232, 233, 235, 234), (234, 235, 237, 236), (236, 237, 239, 238), (238, 239, 229, 228), (240, 241, 243, 242), (242, 243, 245, 244), (244, 245, 247, 246), (246, 247, 249, 248), (248, 249, 251, 250), (250, 251, 241, 240), (252, 253, 255, 254), (254, 255, 257, 256), (256, 257, 259, 258), (258, 259, 261, 260), (260, 261, 263, 262), (262, 263, 253, 252), (264, 265, 267, 266), (266, 267, 269, 268), (268, 269, 271, 270), (270, 271, 273, 272), (272, 273, 275, 274), (274, 275, 265, 264), (276, 277, 279, 278), (278, 279, 281, 280), (280, 281, 283, 282), (282, 283, 285, 284), (284, 285, 287, 286), (286, 287, 277, 276), (288, 289, 291, 290), (290, 291, 293, 292), (292, 293, 295, 294), (294, 295, 297, 296), (296, 297, 299, 298), (298, 299, 289, 288), (300, 301, 303, 302), (302, 303, 305, 304), (304, 305, 307, 306), (306, 307, 309, 308), (308, 309, 311, 310), (310, 311, 301, 300), (312, 313, 315, 314), (314, 315, 317, 316), (316, 317, 319, 318), (318, 319, 321, 320), (320, 321, 323, 322), (322, 323, 313, 312), (324, 325, 327, 326), (326, 327, 329, 328), (328, 329, 331, 330), (330, 331, 333, 332), (332, 333, 335, 334), (334, 335, 325, 324), (336, 337, 339, 338), (338, 339, 341, 340), (340, 341, 343, 342), (342, 343, 345, 344), (344, 345, 347, 346), (346, 347, 337, 336), (348, 349, 351, 350), (350, 351, 353, 352), (352, 353, 355, 354), (354, 355, 357, 356), (356, 357, 359, 358), (358, 359, 349, 348), (360, 361, 363, 362), (362, 363, 365, 364), (364, 365, 367, 366), (366, 367, 369, 368), (368, 369, 371, 370), (370, 371, 361, 360), (372, 373, 375, 374), (374, 375, 377, 376), (376, 377, 379, 378), (378, 379, 381, 380), (380, 381, 383, 382), (382, 383, 373, 372), (384, 385, 387, 386), (386, 387, 389, 388), (388, 389, 391, 390), (390, 391, 393, 392), (392, 393, 395, 394), (394, 395, 385, 384), (396, 397, 399, 398), (398, 399, 401, 400), (400, 401, 403, 402), (402, 403, 405, 404), (404, 405, 407, 406), (406, 407, 397, 396), (408, 409, 411, 410), (410, 411, 413, 412), (412, 413, 415, 414), (414, 415, 417, 416), (416, 417, 419, 418), (418, 419, 409, 408), (420, 421, 423, 422), (422, 423, 425, 424), (424, 425, 427, 426), (426, 427, 429, 428), (428, 429, 431, 430), (430, 431, 421, 420), (433, 432, 442, 443), (437, 436, 434, 435), (439, 438, 436, 437), (441, 440, 438, 439), (443, 442, 440, 441), (435, 434, 432, 433), (445, 444, 454, 455), (449, 448, 446, 447), (451, 450, 448, 449), (453, 452, 450, 451), (455, 454, 452, 453), (447, 446, 444, 445), (457, 456, 466, 467), (461, 460, 458, 459), (463, 462, 460, 461), (465, 464, 462, 463), (467, 466, 464, 465), (459, 458, 456, 457), (469, 468, 478, 479), (473, 472, 470, 471), (475, 474, 472, 473), (477, 476, 474, 475), (479, 478, 476, 477), (471, 470, 468, 469), (481, 480, 490, 491), (485, 484, 482, 483), (487, 486, 484, 485), (489, 488, 486, 487), (491, 490, 488, 489), (483, 482, 480, 481), (493, 492, 502, 503), (497, 496, 494, 495), (499, 498, 496, 497), (501, 500, 498, 499), (503, 502, 500, 501), (495, 494, 492, 493), (505, 504, 514, 515), (509, 508, 506, 507), (511, 510, 508, 509), (513, 512, 510, 511), (515, 514, 512, 513), (507, 506, 504, 505), (517, 516, 526, 527), (521, 520, 518, 519), (523, 522, 520, 521), (525, 524, 522, 523), (527, 526, 524, 525), (519, 518, 516, 517), (529, 528, 538, 539), (533, 532, 530, 531), (535, 534, 532, 533), (537, 536, 534, 535), (539, 538, 536, 537), (531, 530, 528, 529), (541, 540, 550, 551), (545, 544, 542, 543), (547, 546, 544, 545), (549, 548, 546, 547), (551, 550, 548, 549), (543, 542, 540, 541), (553, 552, 562, 563), (557, 556, 554, 555), (559, 558, 556, 557), (561, 560, 558, 559), (563, 562, 560, 561), (555, 554, 552, 553), (565, 564, 574, 575), (569, 568, 566, 567), (571, 570, 568, 569), (573, 572, 570, 571), (575, 574, 572, 573), (567, 566, 564, 565), (577, 576, 586, 587), (581, 580, 578, 579), (583, 582, 580, 581), (585, 584, 582, 583), (587, 586, 584, 585), (579, 578, 576, 577), (589, 588, 598, 599), (593, 592, 590, 591), (595, 594, 592, 593), (597, 596, 594, 595), (599, 598, 596, 597), (591, 590, 588, 589), (601, 600, 610, 611), (605, 604, 602, 603), (607, 606, 604, 605), (609, 608, 606, 607), (611, 610, 608, 609), (603, 602, 600, 601), (613, 612, 622, 623), (617, 616, 614, 615), (619, 618, 616, 617), (621, 620, 618, 619), (623, 622, 620, 621), (615, 614, 612, 613), (624, 625, 627, 626), (628, 629, 631, 630), (632, 633, 635, 634), (634, 635, 637, 636), (636, 637, 639, 638), (638, 639, 641, 640), (640, 641, 643, 642), (642, 643, 633, 632), (644, 645, 647, 646), (646, 647, 649, 648), (648, 649, 651, 650), (650, 651, 653, 652), (652, 653, 655, 654), (654, 655, 645, 644), (656, 657, 659, 658), (658, 659, 661, 660), (660, 661, 663, 662), (662, 663, 665, 664), (664, 665, 667, 666), (666, 667, 657, 656), (668, 669, 671, 670), (670, 671, 673, 672), (672, 673, 675, 674), (674, 675, 677, 676), (676, 677, 679, 678), (678, 679, 669, 668), (680, 681, 683, 682), (682, 683, 685, 684), (684, 685, 687, 686), (686, 687, 689, 688), (688, 689, 691, 690), (690, 691, 681, 680), (692, 693, 695, 694), (694, 695, 697, 696), (696, 697, 699, 698), (698, 699, 701, 700), (700, 701, 703, 702), (702, 703, 693, 692), (704, 705, 707, 706), (706, 707, 709, 708), (708, 709, 711, 710), (710, 711, 713, 712), (712, 713, 715, 714), (714, 715, 705, 704), (716, 717, 719, 718), (718, 719, 721, 720), (720, 721, 723, 722), (722, 723, 725, 724), (724, 725, 727, 726), (726, 727, 717, 716), (729, 728, 738, 739), (733, 732, 730, 731), (735, 734, 732, 733), (737, 736, 734, 735), (739, 738, 736, 737), (731, 730, 728, 729), (741, 740, 750, 751), (745, 744, 742, 743), (747, 746, 744, 745), (749, 748, 746, 747), (751, 750, 748, 749), (743, 742, 740, 741), (753, 752, 762, 763), (757, 756, 754, 755), (759, 758, 756, 757), (761, 760, 758, 759), (763, 762, 760, 761), (755, 754, 752, 753), (765, 764, 774, 775), (769, 768, 766, 767), (771, 770, 768, 769), (773, 772, 770, 771), (775, 774, 772, 773), (767, 766, 764, 765), (776, 777, 779, 778), (778, 779, 781, 780), (780, 781, 783, 782), (782, 783, 785, 784), (784, 785, 787, 786), (786, 787, 777, 776), (788, 789, 791, 790), (790, 791, 793, 792), (792, 793, 795, 794), (794, 795, 797, 796), (796, 797, 799, 798), (798, 799, 789, 788), (800, 801, 803, 802), (802, 803, 805, 804), (804, 805, 807, 806), (806, 807, 809, 808), (808, 809, 811, 810), (810, 811, 801, 800), (812, 813, 815, 814), (814, 815, 817, 816), (816, 817, 819, 818), (818, 819, 821, 820), (820, 821, 823, 822), (822, 823, 813, 812), (824, 825, 827, 826), (826, 827, 829, 828), (828, 829, 831, 830), (830, 831, 833, 832), (832, 833, 835, 834), (834, 835, 825, 824), (836, 837, 839, 838), (838, 839, 841, 840), (840, 841, 843, 842), (842, 843, 845, 844), (844, 845, 847, 846), (846, 847, 837, 836), (848, 849, 851, 850), (850, 851, 853, 852), (852, 853, 855, 854), (854, 855, 857, 856), (856, 857, 859, 858), (858, 859, 849, 848), (860, 861, 863, 862), (862, 863, 865, 864), (864, 865, 867, 866), (866, 867, 869, 868), (868, 869, 871, 870), (870, 871, 861, 860), (873, 872, 882, 883), (877, 876, 874, 875), (879, 878, 876, 877), (881, 880, 878, 879), (883, 882, 880, 881), (875, 874, 872, 873), (885, 884, 894, 895), (889, 888, 886, 887), (891, 890, 888, 889), (893, 892, 890, 891), (895, 894, 892, 893), (887, 886, 884, 885), (897, 896, 906, 907), (901, 900, 898, 899), (903, 902, 900, 901), (905, 904, 902, 903), (907, 906, 904, 905), (899, 898, 896, 897), (909, 908, 918, 919), (913, 912, 910, 911), (915, 914, 912, 913), (917, 916, 914, 915), (919, 918, 916, 917), (911, 910, 908, 909), (920, 921, 923, 922), (922, 923, 925, 924), (924, 925, 927, 926), (926, 927, 929, 928), (928, 929, 931, 930), (930, 931, 921, 920), (932, 933, 935, 934), (934, 935, 937, 936), (936, 937, 939, 938), (938, 939, 941, 940), (940, 941, 943, 942), (942, 943, 933, 932), (944, 945, 947, 946), (946, 947, 949, 948), (948, 949, 951, 950), (950, 951, 953, 952), (952, 953, 955, 954), (954, 955, 945, 944), (956, 957, 959, 958), (958, 959, 961, 960), (960, 961, 963, 962), (962, 963, 965, 964), (964, 965, 967, 966), (966, 967, 957, 956), (968, 969, 971, 970), (970, 971, 973, 972), (972, 973, 975, 974), (974, 975, 977, 976), (976, 977, 979, 978), (978, 979, 969, 968), (980, 981, 983, 982), (982, 983, 985, 984), (984, 985, 987, 986), (986, 987, 989, 988), (988, 989, 991, 990), (990, 991, 981, 980), (992, 993, 995, 994), (994, 995, 997, 996), (996, 997, 999, 998), (998, 999, 1001, 1000), (1000, 1001, 1003, 1002), (1002, 1003, 993, 992), (1004, 1005, 1007, 1006), (1006, 1007, 1009, 1008), (1008, 1009, 1011, 1010), (1010, 1011, 1013, 1012), (1012, 1013, 1015, 1014), (1014, 1015, 1005, 1004), (1017, 1016, 1026, 1027), (1021, 1020, 1018, 1019), (1023, 1022, 1020, 1021), (1025, 1024, 1022, 1023), (1027, 1026, 1024, 1025), (1019, 1018, 1016, 1017), (1029, 1028, 1038, 1039), (1033, 1032, 1030, 1031), (1035, 1034, 1032, 1033), (1037, 1036, 1034, 1035), (1039, 1038, 1036, 1037), (1031, 1030, 1028, 1029), (1041, 1040, 1050, 1051), (1045, 1044, 1042, 1043), (1047, 1046, 1044, 1045), (1049, 1048, 1046, 1047), (1051, 1050, 1048, 1049), (1043, 1042, 1040, 1041), (1053, 1052, 1062, 1063), (1057, 1056, 1054, 1055), (1059, 1058, 1056, 1057), (1061, 1060, 1058, 1059), (1063, 1062, 1060, 1061), (1055, 1054, 1052, 1053), (1064, 1065, 1067, 1066), (1066, 1067, 1069, 1068), (1068, 1069, 1071, 1070), (1070, 1071, 1073, 1072), (1072, 1073, 1075, 1074), (1074, 1075, 1065, 1064), (1076, 1077, 1079, 1078), (1078, 1079, 1081, 1080), (1080, 1081, 1083, 1082), (1082, 1083, 1085, 1084), (1084, 1085, 1087, 1086), (1086, 1087, 1077, 1076), (1088, 1089, 1091, 1090), (1090, 1091, 1093, 1092), (1092, 1093, 1095, 1094), (1094, 1095, 1097, 1096), (1096, 1097, 1099, 1098), (1098, 1099, 1089, 1088), (1100, 1101, 1103, 1102), (1102, 1103, 1105, 1104), (1104, 1105, 1107, 1106), (1106, 1107, 1109, 1108), (1108, 1109, 1111, 1110), (1110, 1111, 1101, 1100), (1112, 1113, 1115, 1114), (1114, 1115, 1117, 1116), (1116, 1117, 1119, 1118), (1118, 1119, 1121, 1120), (1120, 1121, 1123, 1122), (1122, 1123, 1113, 1112), (1124, 1125, 1127, 1126), (1126, 1127, 1129, 1128), (1128, 1129, 1131, 1130), (1130, 1131, 1133, 1132), (1132, 1133, 1135, 1134), (1134, 1135, 1125, 1124), (1136, 1137, 1139, 1138), (1138, 1139, 1141, 1140), (1140, 1141, 1143, 1142), (1142, 1143, 1145, 1144), (1144, 1145, 1147, 1146), (1146, 1147, 1137, 1136), (1148, 1149, 1151, 1150), (1150, 1151, 1153, 1152), (1152, 1153, 1155, 1154), (1154, 1155, 1157, 1156), (1156, 1157, 1159, 1158), (1158, 1159, 1149, 1148), (1161, 1160, 1170, 1171), (1165, 1164, 1162, 1163), (1167, 1166, 1164, 1165), (1169, 1168, 1166, 1167), (1171, 1170, 1168, 1169), (1163, 1162, 1160, 1161), (1173, 1172, 1182, 1183), (1177, 1176, 1174, 1175), (1179, 1178, 1176, 1177), (1181, 1180, 1178, 1179), (1183, 1182, 1180, 1181), (1175, 1174, 1172, 1173), (1185, 1184, 1194, 1195), (1189, 1188, 1186, 1187), (1191, 1190, 1188, 1189), (1193, 1192, 1190, 1191), (1195, 1194, 1192, 1193), (1187, 1186, 1184, 1185), (1197, 1196, 1206, 1207), (1201, 1200, 1198, 1199), (1203, 1202, 1200, 1201), (1205, 1204, 1202, 1203), (1207, 1206, 1204, 1205), (1199, 1198, 1196, 1197), (1208, 1209, 1211, 1210), (1212, 1213, 1215, 1214)])
me_cylinder.polygons.foreach_set('use_smooth', [True] * 604)
_uv = me_cylinder.uv_layers.new(name='UVMap')
_uv.uv.foreach_set('vector', [0.2827, 0.02504, 0.2827, 0.2845, 0.2753, 0.2853, 0.2753, 0.0258, 0.5038, 0.02504, 0.5038, 0.313, 0.4953, 0.313, 0.4953, 0.02504, 0.2461, 0.2853, 0.2461, 0.0258, 0.2534, 0.02504, 0.2534, 0.2845, 0.2534, 0.2845, 0.2534, 0.02504, 0.2607, 0.0258, 0.2607, 0.2853, 0.5291, 0.313, 0.5291, 0.02504, 0.5376, 0.02504, 0.5376, 0.313, 0.29, 0.0258, 0.29, 0.2853, 0.2827, 0.2845, 0.2827, 0.02504, 0.3119, 0.02504, 0.3119, 0.2845, 0.3046, 0.2853, 0.3046, 0.0258, 0.4531, 0.02504, 0.4531, 0.313, 0.4447, 0.313, 0.4447, 0.02504, 0.407, 0.2853, 0.407, 0.0258, 0.4143, 0.02504, 0.4143, 0.2845, 0.4143, 0.2845, 0.4143, 0.02504, 0.4216, 0.0258, 0.4216, 0.2853, 0.5038, 0.313, 0.5038, 0.02504, 0.5122, 0.02504, 0.5122, 0.313, 0.3192, 0.0258, 0.3192, 0.2853, 0.3119, 0.2845, 0.3119, 0.02504, 0.2973, 0.02504, 0.2973, 0.2845, 0.29, 0.2853, 0.29, 0.0258, 0.47, 0.02504, 0.47, 0.313, 0.4616, 0.313, 0.4616, 0.02504, 0.3777, 0.2853, 0.3777, 0.0258, 0.385, 0.02504, 0.385, 0.2845, 0.385, 0.2845, 0.385, 0.02504, 0.3924, 0.0258, 0.3924, 0.2853, 0.5122, 0.313, 0.5122, 0.02504, 0.5207, 0.02504, 0.5207, 0.313, 0.3046, 0.0258, 0.3046, 0.2853, 0.2973, 0.2845, 0.2973, 0.02504, 0.3412, 0.02504, 0.3412, 0.2845, 0.3338, 0.2853, 0.3338, 0.0258, 0.4785, 0.02504, 0.4785, 0.313, 0.47, 0.313, 0.47, 0.02504, 0.4216, 0.2853, 0.4216, 0.0258, 0.4289, 0.02504, 0.4289, 0.2845, 0.4289, 0.2845, 0.4289, 0.02504, 0.4362, 0.0258, 0.4362, 0.2853, 0.546, 0.313, 0.546, 0.02504, 0.5545, 0.02504, 0.5545, 0.313, 0.3485, 0.0258, 0.3485, 0.2853, 0.3412, 0.2845, 0.3412, 0.02504, 0.3265, 0.02504, 0.3265, 0.2845, 0.3192, 0.2853, 0.3192, 0.0258, 0.4869, 0.02504, 0.4869, 0.313, 0.4785, 0.313, 0.4785, 0.02504, 0.2607, 0.2853, 0.2607, 0.0258, 0.268, 0.02504, 0.268, 0.2845, 0.268, 0.2845, 0.268, 0.02504, 0.2753, 0.0258, 0.2753, 0.2853, 0.5207, 0.313, 0.5207, 0.02504, 0.5291, 0.02504, 0.5291, 0.313, 0.3338, 0.0258, 0.3338, 0.2853, 0.3265, 0.2845, 0.3265, 0.02504, 0.2241, 0.02504, 0.2241, 0.2845, 0.2168, 0.2853, 0.2168, 0.0258, 0.4447, 0.02504, 0.4447, 0.313, 0.4362, 0.313, 0.4362, 0.02504, 0.3631, 0.2853, 0.3631, 0.0258, 0.3704, 0.02504, 0.3704, 0.2845, 0.3704, 0.2845, 0.3704, 0.02504, 0.3777, 0.0258, 0.3777, 0.2853, 0.5545, 0.313, 0.5545, 0.02504, 0.5629, 0.02504, 0.5629, 0.313, 0.2315, 0.0258, 0.2315, 0.2853, 0.2241, 0.2845, 0.2241, 0.02504, 0.2095, 0.02504, 0.2095, 0.2845, 0.2022, 0.2853, 0.2022, 0.0258, 0.4616, 0.02504, 0.4616, 0.313, 0.4531, 0.313, 0.4531, 0.02504, 0.407, 0.02504, 0.407, 0.2845, 0.3997, 0.2853, 0.3997, 0.0258, 0.3997, 0.0258, 0.3997, 0.2853, 0.3924, 0.2845, 0.3924, 0.02504, 0.5629, 0.313, 0.5629, 0.02504, 0.5714, 0.02504, 0.5714, 0.313, 0.2168, 0.0258, 0.2168, 0.2853, 0.2095, 0.2845, 0.2095, 0.02504, 0.3558, 0.02504, 0.3558, 0.2845, 0.3485, 0.2853, 0.3485, 0.0258, 0.4953, 0.02504, 0.4953, 0.313, 0.4869, 0.313, 0.4869, 0.02504, 0.2315, 0.2853, 0.2315, 0.0258, 0.2388, 0.02504, 0.2388, 0.2845, 0.2388, 0.2845, 0.2388, 0.02504, 0.2461, 0.0258, 0.2461, 0.2853, 0.5376, 0.313, 0.5376, 0.02504, 0.546, 0.02504, 0.546, 0.313, 0.3631, 0.0258, 0.3631, 0.2853, 0.3558, 0.2845, 0.3558, 0.02504, 0.1469, 0.8748, 0.1469, 0.02504, 0.1517, 0.02504, 0.1517, 0.8748, 0.1685, 0.8748, 0.1685, 0.02504, 0.1722, 0.02504, 0.1722, 0.8748, 0.1722, 0.8748, 0.1722, 0.02504, 0.1806, 0.02504, 0.1806, 0.8748, 0.1806, 0.8748, 0.1806, 0.02504, 0.1854, 0.02504, 0.1854, 0.8748, 0.1348, 0.8748, 0.1348, 0.02504, 0.1385, 0.02504, 0.1385, 0.8748, 0.1385, 0.8748, 0.1385, 0.02504, 0.1469, 0.02504, 0.1469, 0.8748, 0.1132, 0.8748, 0.1132, 0.02504, 0.118, 0.02504, 0.118, 0.8748, 0.1012, 0.02504, 0.1012, 0.8748, 0.0975, 0.8748, 0.09749, 0.02504, 0.09749, 0.02504, 0.0975, 0.8748, 0.08907, 0.8748, 0.08907, 0.02504, 0.08907, 0.02504, 0.08907, 0.8748, 0.08431, 0.8748, 0.08431, 0.02504, 0.1012, 0.8748, 0.1012, 0.02504, 0.1048, 0.02504, 0.1048, 0.8748, 0.1048, 0.8748, 0.1048, 0.02504, 0.1132, 0.02504, 0.1132, 0.8748, 0.1301, 0.8748, 0.1301, 0.02504, 0.1348, 0.02504, 0.1348, 0.8748, 0.1854, 0.8748, 0.1854, 0.02504, 0.189, 0.02504, 0.189, 0.8748, 0.189, 0.8748, 0.189, 0.02504, 0.1974, 0.02504, 0.1974, 0.8748, 0.1974, 0.8748, 0.1974, 0.02504, 0.2022, 0.02504, 0.2022, 0.8748, 0.118, 0.8748, 0.118, 0.02504, 0.1217, 0.02504, 0.1217, 0.8748, 0.1217, 0.8748, 0.1217, 0.02504, 0.1301, 0.02504, 0.1301, 0.8748, 0.1564, 0.02504, 0.1564, 0.8748, 0.1517, 0.8748, 0.1517, 0.02504, 0.08431, 0.02504, 0.08431, 0.8748, 0.08065, 0.8748, 0.08065, 0.02504, 0.08065, 0.02504, 0.08065, 0.8748, 0.07223, 0.8748, 0.07223, 0.02504, 0.07223, 0.02504, 0.07223, 0.8748, 0.06747, 0.8748, 0.06747, 0.02504, 0.1685, 0.02504, 0.1685, 0.8748, 0.1649, 0.8748, 0.1649, 0.02504, 0.1649, 0.02504, 0.1649, 0.8748, 0.1564, 0.8748, 0.1564, 0.02504, 0.8846, 0.02504, 0.8846, 0.1023, 0.8773, 0.1023, 0.8773, 0.02504, 0.8249, 0.1385, 0.8249, 0.105, 0.8333, 0.105, 0.8333, 0.1385, 0.881, 0.1385, 0.881, 0.2157, 0.8737, 0.2157, 0.8737, 0.1385, 0.8737, 0.1385, 0.8737, 0.2157, 0.8664, 0.2157, 0.8664, 0.1385, 0.47, 0.3464, 0.47, 0.313, 0.4785, 0.313, 0.4785, 0.3464, 0.8919, 0.02504, 0.8919, 0.1023, 0.8846, 0.1023, 0.8846, 0.02504, 0.8261, 0.02504, 0.8261, 0.1023, 0.8188, 0.1023, 0.8188, 0.02504, 0.7598, 0.213, 0.7598, 0.1795, 0.7683, 0.1795, 0.7683, 0.213, 0.8518, 0.1385, 0.8518, 0.2157, 0.8445, 0.2157, 0.8445, 0.1385, 0.8445, 0.1385, 0.8445, 0.2157, 0.8372, 0.2157, 0.8372, 0.1385, 0.5991, 0.3446, 0.5991, 0.3111, 0.6075, 0.3111, 0.6075, 0.3446, 0.8334, 0.02504, 0.8334, 0.1023, 0.8261, 0.1023, 0.8261, 0.02504, 0.8553, 0.1023, 0.8553, 0.02504, 0.8626, 0.02504, 0.8626, 0.1023, 0.4531, 0.3464, 0.4531, 0.313, 0.4616, 0.313, 0.4616, 0.3464, 0.3924, 0.2853, 0.3924, 0.3626, 0.385, 0.3626, 0.385, 0.2853, 0.385, 0.2853, 0.385, 0.3626, 0.3777, 0.3626, 0.3777, 0.2853, 0.6406, 0.3446, 0.6406, 0.3111, 0.649, 0.3111, 0.649, 0.3446, 0.848, 0.1023, 0.848, 0.02504, 0.8553, 0.02504, 0.8553, 0.1023, 0.8883, 0.1385, 0.8883, 0.2157, 0.881, 0.2157, 0.881, 0.1385, 0.5122, 0.3464, 0.5122, 0.313, 0.5207, 0.313, 0.5207, 0.3464, 0.8518, 0.2157, 0.8518, 0.293, 0.8445, 0.293, 0.8445, 0.2157, 0.8445, 0.2157, 0.8445, 0.293, 0.8372, 0.293, 0.8372, 0.2157, 0.5207, 0.3464, 0.5207, 0.313, 0.5291, 0.313, 0.5291, 0.3464, 0.8957, 0.1385, 0.8957, 0.2157, 0.8883, 0.2157, 0.8883, 0.1385, 0.8152, 0.293, 0.8152, 0.2157, 0.8225, 0.2157, 0.8225, 0.293, 0.808, 0.1385, 0.808, 0.105, 0.8164, 0.105, 0.8164, 0.1385, 0.2168, 0.2853, 0.2168, 0.3626, 0.2095, 0.3626, 0.2095, 0.2853, 0.2095, 0.2853, 0.2095, 0.3626, 0.2022, 0.3626, 0.2022, 0.2853, 0.5629, 0.3464, 0.5629, 0.313, 0.5714, 0.313, 0.5714, 0.3464, 0.8079, 0.293, 0.8079, 0.2157, 0.8152, 0.2157, 0.8152, 0.293, 0.3412, 0.3626, 0.3412, 0.2853, 0.3485, 0.2853, 0.3485, 0.3626, 0.7827, 0.1385, 0.7827, 0.105, 0.7911, 0.105, 0.7911, 0.1385, 0.2315, 0.2853, 0.2315, 0.3626, 0.2241, 0.3626, 0.2241, 0.2853, 0.2241, 0.2853, 0.2241, 0.3626, 0.2168, 0.3626, 0.2168, 0.2853, 0.4362, 0.3464, 0.4362, 0.313, 0.4447, 0.313, 0.4447, 0.3464, 0.3338, 0.3626, 0.3338, 0.2853, 0.3412, 0.2853, 0.3412, 0.3626, 0.8699, 0.02504, 0.8699, 0.1023, 0.8626, 0.1023, 0.8626, 0.02504, 0.4616, 0.3464, 0.4616, 0.313, 0.47, 0.313, 0.47, 0.3464, 0.2315, 0.3626, 0.2315, 0.2853, 0.2388, 0.2853, 0.2388, 0.3626, 0.2388, 0.3626, 0.2388, 0.2853, 0.2461, 0.2853, 0.2461, 0.3626, 0.6129, 0.3446, 0.6129, 0.3111, 0.6213, 0.3111, 0.6213, 0.3446, 0.8773, 0.02504, 0.8773, 0.1023, 0.8699, 0.1023, 0.8699, 0.02504, 0.8883, 0.293, 0.8883, 0.2157, 0.8957, 0.2157, 0.8957, 0.293, 0.5714, 0.3446, 0.5714, 0.3111, 0.5798, 0.3111, 0.5798, 0.3446, 0.848, 0.02504, 0.848, 0.1023, 0.8407, 0.1023, 0.8407, 0.02504, 0.8407, 0.02504, 0.8407, 0.1023, 0.8334, 0.1023, 0.8334, 0.02504, 0.7911, 0.1385, 0.7911, 0.105, 0.7995, 0.105, 0.7995, 0.1385, 0.881, 0.293, 0.881, 0.2157, 0.8883, 0.2157, 0.8883, 0.293, 0.2973, 0.3626, 0.2973, 0.2853, 0.3046, 0.2853, 0.3046, 0.3626, 0.4447, 0.3464, 0.4447, 0.313, 0.4531, 0.313, 0.4531, 0.3464, 0.8079, 0.2157, 0.8079, 0.1385, 0.8152, 0.1385, 0.8152, 0.2157, 0.8152, 0.2157, 0.8152, 0.1385, 0.8225, 0.1385, 0.8225, 0.2157, 0.5629, 0.313, 0.5629, 0.3464, 0.5545, 0.3464, 0.5545, 0.313, 0.29, 0.3626, 0.29, 0.2853, 0.2973, 0.2853, 0.2973, 0.3626, 0.2827, 0.3626, 0.2827, 0.2853, 0.29, 0.2853, 0.29, 0.3626, 0.7514, 0.213, 0.7514, 0.1795, 0.7598, 0.1795, 0.7598, 0.213, 0.2607, 0.2853, 0.2607, 0.3626, 0.2534, 0.3626, 0.2534, 0.2853, 0.2534, 0.2853, 0.2534, 0.3626, 0.2461, 0.3626, 0.2461, 0.2853, 0.8333, 0.1385, 0.8333, 0.105, 0.8418, 0.105, 0.8418, 0.1385, 0.2753, 0.3626, 0.2753, 0.2853, 0.2827, 0.2853, 0.2827, 0.3626, 0.8591, 0.2157, 0.8591, 0.293, 0.8518, 0.293, 0.8518, 0.2157, 0.8164, 0.1385, 0.8164, 0.105, 0.8249, 0.105, 0.8249, 0.1385, 0.3485, 0.3626, 0.3485, 0.2853, 0.3558, 0.2853, 0.3558, 0.3626, 0.3558, 0.3626, 0.3558, 0.2853, 0.3631, 0.2853, 0.3631, 0.3626, 0.6352, 0.3111, 0.6352, 0.3446, 0.6267, 0.3446, 0.6267, 0.3111, 0.8664, 0.2157, 0.8664, 0.293, 0.8591, 0.293, 0.8591, 0.2157, 0.3119, 0.3626, 0.3119, 0.2853, 0.3192, 0.2853, 0.3192, 0.3626, 0.4869, 0.3464, 0.4869, 0.313, 0.4953, 0.313, 0.4953, 0.3464, 0.3924, 0.3626, 0.3924, 0.2853, 0.3997, 0.2853, 0.3997, 0.3626, 0.3997, 0.3626, 0.3997, 0.2853, 0.407, 0.2853, 0.407, 0.3626, 0.7995, 0.1385, 0.7995, 0.105, 0.808, 0.105, 0.808, 0.1385, 0.3046, 0.3626, 0.3046, 0.2853, 0.3119, 0.2853, 0.3119, 0.3626, 0.3704, 0.2853, 0.3704, 0.3626, 0.3631, 0.3626, 0.3631, 0.2853, 0.5122, 0.313, 0.5122, 0.3464, 0.5038, 0.3464, 0.5038, 0.313, 0.2753, 0.2853, 0.2753, 0.3626, 0.268, 0.3626, 0.268, 0.2853, 0.268, 0.2853, 0.268, 0.3626, 0.2607, 0.3626, 0.2607, 0.2853, 0.546, 0.3464, 0.546, 0.313, 0.5545, 0.313, 0.5545, 0.3464, 0.3777, 0.2853, 0.3777, 0.3626, 0.3704, 0.3626, 0.3704, 0.2853, 0.8298, 0.2157, 0.8298, 0.1385, 0.8372, 0.1385, 0.8372, 0.2157, 0.7742, 0.1385, 0.7742, 0.105, 0.7827, 0.105, 0.7827, 0.1385, 0.3192, 0.3626, 0.3192, 0.2853, 0.3265, 0.2853, 0.3265, 0.3626, 0.3265, 0.3626, 0.3265, 0.2853, 0.3338, 0.2853, 0.3338, 0.3626, 0.5376, 0.3464, 0.5376, 0.313, 0.546, 0.313, 0.546, 0.3464, 0.8225, 0.2157, 0.8225, 0.1385, 0.8298, 0.1385, 0.8298, 0.2157, 0.8298, 0.2157, 0.8298, 0.293, 0.8225, 0.293, 0.8225, 0.2157, 0.4953, 0.3464, 0.4953, 0.313, 0.5038, 0.313, 0.5038, 0.3464, 0.8664, 0.1385, 0.8664, 0.2157, 0.8591, 0.2157, 0.8591, 0.1385, 0.8591, 0.1385, 0.8591, 0.2157, 0.8518, 0.2157, 0.8518, 0.1385, 0.5291, 0.3464, 0.5291, 0.313, 0.5376, 0.313, 0.5376, 0.3464, 0.8372, 0.2157, 0.8372, 0.293, 0.8298, 0.293, 0.8298, 0.2157, 0.4143, 0.2853, 0.4143, 0.3626, 0.407, 0.3626, 0.407, 0.2853, 0.4869, 0.313, 0.4869, 0.3464, 0.4785, 0.3464, 0.4785, 0.313, 0.8664, 0.293, 0.8664, 0.2157, 0.8737, 0.2157, 0.8737, 0.293, 0.8737, 0.293, 0.8737, 0.2157, 0.881, 0.2157, 0.881, 0.293, 0.5852, 0.3446, 0.5852, 0.3111, 0.5936, 0.3111, 0.5936, 0.3446, 0.4216, 0.2853, 0.4216, 0.3626, 0.4143, 0.3626, 0.4143, 0.2853, 0.7358, 0.293, 0.7358, 0.2157, 0.7405, 0.2157, 0.7405, 0.293, 0.8019, 0.02504, 0.8019, 0.1023, 0.7983, 0.1023, 0.7983, 0.02504, 0.7983, 0.02504, 0.7983, 0.1023, 0.7898, 0.1023, 0.7898, 0.02504, 0.7898, 0.02504, 0.7898, 0.1023, 0.7851, 0.1023, 0.7851, 0.02504, 0.7237, 0.293, 0.7237, 0.2157, 0.7273, 0.2157, 0.7273, 0.293, 0.7273, 0.293, 0.7273, 0.2157, 0.7358, 0.2157, 0.7358, 0.293, 0.6834, 0.293, 0.6834, 0.2157, 0.6881, 0.2157, 0.6881, 0.293, 0.7574, 0.2157, 0.7574, 0.293, 0.7537, 0.293, 0.7537, 0.2157, 0.7537, 0.2157, 0.7537, 0.293, 0.7453, 0.293, 0.7453, 0.2157, 0.7453, 0.2157, 0.7453, 0.293, 0.7405, 0.293, 0.7405, 0.2157, 0.6713, 0.293, 0.6713, 0.2157, 0.6749, 0.2157, 0.6749, 0.293, 0.6749, 0.293, 0.6749, 0.2157, 0.6834, 0.2157, 0.6834, 0.293, 0.7002, 0.293, 0.7002, 0.2157, 0.705, 0.2157, 0.705, 0.293, 0.7851, 0.02504, 0.7851, 0.1023, 0.7814, 0.1023, 0.7814, 0.02504, 0.7814, 0.02504, 0.7814, 0.1023, 0.773, 0.1023, 0.773, 0.02504, 0.773, 0.02504, 0.773, 0.1023, 0.7682, 0.1023, 0.7682, 0.02504, 0.6881, 0.293, 0.6881, 0.2157, 0.6918, 0.2157, 0.6918, 0.293, 0.6918, 0.293, 0.6918, 0.2157, 0.7002, 0.2157, 0.7002, 0.293, 0.7635, 0.1795, 0.7635, 0.1023, 0.7682, 0.1023, 0.7682, 0.1795, 0.8079, 0.1385, 0.8079, 0.2157, 0.8042, 0.2157, 0.8042, 0.1385, 0.8042, 0.1385, 0.8042, 0.2157, 0.7958, 0.2157, 0.7958, 0.1385, 0.7958, 0.1385, 0.7958, 0.2157, 0.7911, 0.2157, 0.7911, 0.1385, 0.7514, 0.1795, 0.7514, 0.1023, 0.755, 0.1023, 0.755, 0.1795, 0.755, 0.1795, 0.755, 0.1023, 0.7635, 0.1023, 0.7635, 0.1795, 0.7189, 0.293, 0.7189, 0.2157, 0.7237, 0.2157, 0.7237, 0.293, 0.8188, 0.02504, 0.8188, 0.1023, 0.8151, 0.1023, 0.8151, 0.02504, 0.8151, 0.02504, 0.8151, 0.1023, 0.8067, 0.1023, 0.8067, 0.02504, 0.8067, 0.02504, 0.8067, 0.1023, 0.8019, 0.1023, 0.8019, 0.02504, 0.7068, 0.293, 0.7068, 0.2157, 0.7105, 0.2157, 0.7105, 0.293, 0.7105, 0.293, 0.7105, 0.2157, 0.7189, 0.2157, 0.7189, 0.293, 0.6665, 0.293, 0.6665, 0.2157, 0.6713, 0.2157, 0.6713, 0.293, 0.7742, 0.2157, 0.7742, 0.293, 0.7706, 0.293, 0.7706, 0.2157, 0.7706, 0.2157, 0.7706, 0.293, 0.7621, 0.293, 0.7621, 0.2157, 0.7621, 0.2157, 0.7621, 0.293, 0.7574, 0.293, 0.7574, 0.2157, 0.6544, 0.293, 0.6544, 0.2157, 0.6581, 0.2157, 0.6581, 0.293, 0.6581, 0.293, 0.6581, 0.2157, 0.6665, 0.2157, 0.6665, 0.293, 0.779, 0.1385, 0.779, 0.2157, 0.7742, 0.2157, 0.7742, 0.1385, 0.7911, 0.2157, 0.7911, 0.293, 0.7874, 0.293, 0.7874, 0.2157, 0.7874, 0.2157, 0.7874, 0.293, 0.779, 0.293, 0.779, 0.2157, 0.779, 0.2157, 0.779, 0.293, 0.7742, 0.293, 0.7742, 0.2157, 0.7911, 0.1385, 0.7911, 0.2157, 0.7874, 0.2157, 0.7874, 0.1385, 0.7874, 0.1385, 0.7874, 0.2157, 0.779, 0.2157, 0.779, 0.1385, 0.7635, 0.1023, 0.7635, 0.02504, 0.7682, 0.02504, 0.7682, 0.1023, 0.8079, 0.2157, 0.8079, 0.293, 0.8042, 0.293, 0.8042, 0.2157, 0.8042, 0.2157, 0.8042, 0.293, 0.7958, 0.293, 0.7958, 0.2157, 0.7958, 0.2157, 0.7958, 0.293, 0.7911, 0.293, 0.7911, 0.2157, 0.7514, 0.1023, 0.7514, 0.02504, 0.755, 0.02504, 0.755, 0.1023, 0.755, 0.1023, 0.755, 0.02504, 0.7635, 0.02504, 0.7635, 0.1023, 0.6267, 0.121, 0.6267, 0.2155, 0.6185, 0.2157, 0.6185, 0.1212, 0.7293, 0.1204, 0.7293, 0.2149, 0.7237, 0.2157, 0.7237, 0.1212, 0.7375, 0.1206, 0.7375, 0.2151, 0.7293, 0.2149, 0.7293, 0.1204, 0.4216, 0.3555, 0.4216, 0.2853, 0.4301, 0.2853, 0.4301, 0.3555, 0.6185, 0.1212, 0.6185, 0.2157, 0.6129, 0.2149, 0.6129, 0.1204, 0.9041, 0.2157, 0.9041, 0.286, 0.8957, 0.286, 0.8957, 0.2157, 0.6821, 0.121, 0.6821, 0.2155, 0.6739, 0.2157, 0.6739, 0.1212, 0.7431, 0.1204, 0.7431, 0.2149, 0.7375, 0.2157, 0.7375, 0.1212, 0.7514, 0.1206, 0.7514, 0.2151, 0.7431, 0.2149, 0.7431, 0.1204, 0.8917, 0.3632, 0.8917, 0.293, 0.9002, 0.293, 0.9002, 0.3632, 0.6739, 0.1212, 0.6739, 0.2157, 0.6683, 0.2149, 0.6683, 0.1204, 0.7995, 0.3632, 0.7995, 0.293, 0.8079, 0.293, 0.8079, 0.3632, 0.6129, 0.3105, 0.6129, 0.2159, 0.6212, 0.2157, 0.6212, 0.3103, 0.6904, 0.2157, 0.6904, 0.1212, 0.696, 0.1204, 0.696, 0.2149, 0.6821, 0.2155, 0.6821, 0.121, 0.6904, 0.1212, 0.6904, 0.2157, 0.6629, 0.3632, 0.6629, 0.293, 0.6713, 0.293, 0.6713, 0.3632, 0.6212, 0.3103, 0.6212, 0.2157, 0.6267, 0.2165, 0.6267, 0.3111, 0.9125, 0.2157, 0.9125, 0.286, 0.9041, 0.286, 0.9041, 0.2157, 0.5991, 0.3105, 0.5991, 0.2159, 0.6073, 0.2157, 0.6073, 0.3103, 0.6462, 0.02504, 0.6462, 0.1196, 0.6406, 0.1204, 0.6406, 0.02585, 0.6544, 0.02525, 0.6544, 0.1198, 0.6462, 0.1196, 0.6462, 0.02504, 0.8919, 0.09527, 0.8919, 0.02504, 0.9003, 0.02504, 0.9003, 0.09527, 0.6073, 0.3103, 0.6073, 0.2157, 0.6129, 0.2165, 0.6129, 0.3111, 0.7388, 0.3632, 0.7388, 0.293, 0.7472, 0.293, 0.7472, 0.3632, 0.7375, 0.1198, 0.7375, 0.02525, 0.7458, 0.02504, 0.7458, 0.1196, 0.5908, 0.1204, 0.5908, 0.2149, 0.5852, 0.2157, 0.5852, 0.1212, 0.5991, 0.1206, 0.5991, 0.2151, 0.5908, 0.2149, 0.5908, 0.1204, 0.7219, 0.3632, 0.7219, 0.293, 0.7303, 0.293, 0.7303, 0.3632, 0.7458, 0.1196, 0.7458, 0.02504, 0.7514, 0.02585, 0.7514, 0.1204, 0.7826, 0.3632, 0.7826, 0.293, 0.7911, 0.293, 0.7911, 0.3632, 0.6406, 0.2163, 0.6406, 0.3109, 0.6323, 0.3111, 0.6323, 0.2165, 0.6462, 0.1204, 0.6462, 0.2149, 0.6406, 0.2157, 0.6406, 0.1212, 0.6544, 0.1206, 0.6544, 0.2151, 0.6462, 0.2149, 0.6462, 0.1204, 0.8957, 0.2087, 0.8957, 0.1385, 0.9041, 0.1385, 0.9041, 0.2087, 0.6323, 0.2165, 0.6323, 0.3111, 0.6267, 0.3103, 0.6267, 0.2157, 0.8433, 0.3632, 0.8433, 0.293, 0.8518, 0.293, 0.8518, 0.3632, 0.5714, 0.2151, 0.5714, 0.1206, 0.5796, 0.1204, 0.5796, 0.2149, 0.6212, 0.1204, 0.6212, 0.02585, 0.6267, 0.02504, 0.6267, 0.1196, 0.6129, 0.1202, 0.6129, 0.02564, 0.6212, 0.02585, 0.6212, 0.1204, 0.6544, 0.3632, 0.6544, 0.293, 0.6629, 0.293, 0.6629, 0.3632, 0.5796, 0.2149, 0.5796, 0.1204, 0.5852, 0.1212, 0.5852, 0.2157, 0.9172, 0.02504, 0.9172, 0.09527, 0.9088, 0.09527, 0.9088, 0.02504, 0.5852, 0.3105, 0.5852, 0.2159, 0.5935, 0.2157, 0.5935, 0.3103, 0.7154, 0.02504, 0.7154, 0.1196, 0.7098, 0.1204, 0.7098, 0.02585, 0.7237, 0.02525, 0.7237, 0.1198, 0.7154, 0.1196, 0.7154, 0.02504, 0.9002, 0.3632, 0.9002, 0.293, 0.9086, 0.293, 0.9086, 0.3632, 0.5935, 0.3103, 0.5935, 0.2157, 0.5991, 0.2165, 0.5991, 0.3111, 0.7489, 0.3632, 0.7489, 0.293, 0.7574, 0.293, 0.7574, 0.3632, 0.6683, 0.1196, 0.6683, 0.02504, 0.6739, 0.02585, 0.6739, 0.1204, 0.5796, 0.02585, 0.5796, 0.1204, 0.5714, 0.1202, 0.5714, 0.02564, 0.5852, 0.02504, 0.5852, 0.1196, 0.5796, 0.1204, 0.5796, 0.02585, 0.705, 0.3632, 0.705, 0.293, 0.7134, 0.293, 0.7134, 0.3632, 0.6739, 0.1204, 0.6739, 0.02585, 0.6821, 0.02564, 0.6821, 0.1202, 0.858, 0.3632, 0.858, 0.293, 0.8664, 0.293, 0.8664, 0.3632, 0.7237, 0.1212, 0.7237, 0.2157, 0.7181, 0.2149, 0.7181, 0.1204, 0.6627, 0.02585, 0.6627, 0.1204, 0.6544, 0.1202, 0.6544, 0.02564, 0.6683, 0.02504, 0.6683, 0.1196, 0.6627, 0.1204, 0.6627, 0.02585, 0.9088, 0.02504, 0.9088, 0.09527, 0.9003, 0.09527, 0.9003, 0.02504, 0.7181, 0.1204, 0.7181, 0.2149, 0.7098, 0.2151, 0.7098, 0.1206, 0.9041, 0.2087, 0.9041, 0.1385, 0.9125, 0.1385, 0.9125, 0.2087, 0.6129, 0.02585, 0.6129, 0.1204, 0.6073, 0.1196, 0.6073, 0.02504, 0.7016, 0.1196, 0.7016, 0.02504, 0.7098, 0.02525, 0.7098, 0.1198, 0.696, 0.1204, 0.696, 0.02585, 0.7016, 0.02504, 0.7016, 0.1196, 0.7134, 0.3632, 0.7134, 0.293, 0.7219, 0.293, 0.7219, 0.3632, 0.6073, 0.02504, 0.6073, 0.1196, 0.5991, 0.1198, 0.5991, 0.02525, 0.8833, 0.3632, 0.8833, 0.293, 0.8917, 0.293, 0.8917, 0.3632, 0.7098, 0.1212, 0.7098, 0.2157, 0.7043, 0.2149, 0.7043, 0.1204, 0.6627, 0.1212, 0.6627, 0.2157, 0.6544, 0.2155, 0.6544, 0.121, 0.6683, 0.1204, 0.6683, 0.2149, 0.6627, 0.2157, 0.6627, 0.1212, 0.8203, 0.3632, 0.8203, 0.293, 0.8287, 0.293, 0.8287, 0.3632, 0.7043, 0.1204, 0.7043, 0.2149, 0.696, 0.2151, 0.696, 0.1206, 0.9086, 0.3632, 0.9086, 0.293, 0.9171, 0.293, 0.9171, 0.3632, 0.6267, 0.1196, 0.6267, 0.02504, 0.6323, 0.02585, 0.6323, 0.1204, 0.6046, 0.2149, 0.6046, 0.1204, 0.6129, 0.1206, 0.6129, 0.2151, 0.5991, 0.2157, 0.5991, 0.1212, 0.6046, 0.1204, 0.6046, 0.2149, 0.6965, 0.3632, 0.6965, 0.293, 0.705, 0.293, 0.705, 0.3632, 0.6323, 0.1204, 0.6323, 0.02585, 0.6406, 0.02564, 0.6406, 0.1202, 0.8664, 0.3632, 0.8664, 0.293, 0.8748, 0.293, 0.8748, 0.3632, 0.6821, 0.1196, 0.6821, 0.02504, 0.6877, 0.02585, 0.6877, 0.1204, 0.5935, 0.02585, 0.5935, 0.1204, 0.5852, 0.1202, 0.5852, 0.02564, 0.5991, 0.02504, 0.5991, 0.1196, 0.5935, 0.1204, 0.5935, 0.02585, 0.8287, 0.3632, 0.8287, 0.293, 0.8372, 0.293, 0.8372, 0.3632, 0.6877, 0.1204, 0.6877, 0.02585, 0.696, 0.02564, 0.696, 0.1202, 0.7658, 0.3632, 0.7658, 0.293, 0.7742, 0.293, 0.7742, 0.3632, 0.7237, 0.1196, 0.7237, 0.02504, 0.7293, 0.02585, 0.7293, 0.1204, 0.635, 0.1212, 0.635, 0.2157, 0.6267, 0.2155, 0.6267, 0.121, 0.6406, 0.1204, 0.6406, 0.2149, 0.635, 0.2157, 0.635, 0.1212, 0.6797, 0.3632, 0.6797, 0.293, 0.6881, 0.293, 0.6881, 0.3632, 0.7293, 0.1204, 0.7293, 0.02585, 0.7375, 0.02564, 0.7375, 0.1202, 0.8748, 0.3632, 0.8748, 0.293, 0.8833, 0.293, 0.8833, 0.3632, 0.5714, 0.3103, 0.5714, 0.2157, 0.5769, 0.2165, 0.5769, 0.3111, 0.6462, 0.3103, 0.6462, 0.2157, 0.6544, 0.2159, 0.6544, 0.3105, 0.6406, 0.3111, 0.6406, 0.2165, 0.6462, 0.2157, 0.6462, 0.3103, 0.7388, 0.293, 0.7388, 0.3632, 0.7303, 0.3632, 0.7303, 0.293, 0.5769, 0.3111, 0.5769, 0.2165, 0.5852, 0.2163, 0.5852, 0.3109, 0.8203, 0.293, 0.8203, 0.3632, 0.8118, 0.3632, 0.8118, 0.293, 1.669e-05, 0.9016, 1.0, 0.9016, 1.0, 1.0, 1.669e-05, 1.0, 1.657e-05, 0.9016, 1.0, 0.9016, 1.0, 1.0, 1.657e-05, 1.0, 0.8553, 0.1023, 0.8553, 0.02504, 0.8626, 0.02504, 0.8626, 0.1023, 0.4531, 0.3464, 0.4531, 0.313, 0.4616, 0.313, 0.4616, 0.3464, 0.3924, 0.2853, 0.3924, 0.3626, 0.385, 0.3626, 0.385, 0.2853, 0.385, 0.2853, 0.385, 0.3626, 0.3777, 0.3626, 0.3777, 0.2853, 0.6406, 0.3446, 0.6406, 0.3111, 0.649, 0.3111, 0.649, 0.3446, 0.848, 0.1023, 0.848, 0.02504, 0.8553, 0.02504, 0.8553, 0.1023, 0.8883, 0.1385, 0.8883, 0.2157, 0.881, 0.2157, 0.881, 0.1385, 0.5122, 0.3464, 0.5122, 0.313, 0.5207, 0.313, 0.5207, 0.3464, 0.8518, 0.2157, 0.8518, 0.293, 0.8445, 0.293, 0.8445, 0.2157, 0.8445, 0.2157, 0.8445, 0.293, 0.8372, 0.293, 0.8372, 0.2157, 0.5207, 0.3464, 0.5207, 0.313, 0.5291, 0.313, 0.5291, 0.3464, 0.8957, 0.1385, 0.8957, 0.2157, 0.8883, 0.2157, 0.8883, 0.1385, 0.8298, 0.2157, 0.8298, 0.293, 0.8225, 0.293, 0.8225, 0.2157, 0.4953, 0.3464, 0.4953, 0.313, 0.5038, 0.313, 0.5038, 0.3464, 0.8664, 0.1385, 0.8664, 0.2157, 0.8591, 0.2157, 0.8591, 0.1385, 0.8591, 0.1385, 0.8591, 0.2157, 0.8518, 0.2157, 0.8518, 0.1385, 0.5291, 0.3464, 0.5291, 0.313, 0.5376, 0.313, 0.5376, 0.3464, 0.8372, 0.2157, 0.8372, 0.293, 0.8298, 0.293, 0.8298, 0.2157, 0.4143, 0.2853, 0.4143, 0.3626, 0.407, 0.3626, 0.407, 0.2853, 0.4869, 0.313, 0.4869, 0.3464, 0.4785, 0.3464, 0.4785, 0.313, 0.8664, 0.293, 0.8664, 0.2157, 0.8737, 0.2157, 0.8737, 0.293, 0.8737, 0.293, 0.8737, 0.2157, 0.881, 0.2157, 0.881, 0.293, 0.5852, 0.3446, 0.5852, 0.3111, 0.5936, 0.3111, 0.5936, 0.3446, 0.4216, 0.2853, 0.4216, 0.3626, 0.4143, 0.3626, 0.4143, 0.2853, 0.7002, 0.293, 0.7002, 0.2157, 0.705, 0.2157, 0.705, 0.293, 0.7851, 0.02504, 0.7851, 0.1023, 0.7814, 0.1023, 0.7814, 0.02504, 0.7814, 0.02504, 0.7814, 0.1023, 0.773, 0.1023, 0.773, 0.02504, 0.773, 0.02504, 0.773, 0.1023, 0.7682, 0.1023, 0.7682, 0.02504, 0.6881, 0.293, 0.6881, 0.2157, 0.6918, 0.2157, 0.6918, 0.293, 0.6918, 0.293, 0.6918, 0.2157, 0.7002, 0.2157, 0.7002, 0.293, 0.7635, 0.1795, 0.7635, 0.1023, 0.7682, 0.1023, 0.7682, 0.1795, 0.8079, 0.1385, 0.8079, 0.2157, 0.8042, 0.2157, 0.8042, 0.1385, 0.8042, 0.1385, 0.8042, 0.2157, 0.7958, 0.2157, 0.7958, 0.1385, 0.7958, 0.1385, 0.7958, 0.2157, 0.7911, 0.2157, 0.7911, 0.1385, 0.7514, 0.1795, 0.7514, 0.1023, 0.755, 0.1023, 0.755, 0.1795, 0.755, 0.1795, 0.755, 0.1023, 0.7635, 0.1023, 0.7635, 0.1795, 0.779, 0.1385, 0.779, 0.2157, 0.7742, 0.2157, 0.7742, 0.1385, 0.7911, 0.2157, 0.7911, 0.293, 0.7874, 0.293, 0.7874, 0.2157, 0.7874, 0.2157, 0.7874, 0.293, 0.779, 0.293, 0.779, 0.2157, 0.779, 0.2157, 0.779, 0.293, 0.7742, 0.293, 0.7742, 0.2157, 0.7911, 0.1385, 0.7911, 0.2157, 0.7874, 0.2157, 0.7874, 0.1385, 0.7874, 0.1385, 0.7874, 0.2157, 0.779, 0.2157, 0.779, 0.1385, 0.7635, 0.1023, 0.7635, 0.02504, 0.7682, 0.02504, 0.7682, 0.1023, 0.8079, 0.2157, 0.8079, 0.293, 0.8042, 0.293, 0.8042, 0.2157, 0.8042, 0.2157, 0.8042, 0.293, 0.7958, 0.293, 0.7958, 0.2157, 0.7958, 0.2157, 0.7958, 0.293, 0.7911, 0.293, 0.7911, 0.2157, 0.7514, 0.1023, 0.7514, 0.02504, 0.755, 0.02504, 0.755, 0.1023, 0.755, 0.1023, 0.755, 0.02504, 0.7635, 0.02504, 0.7635, 0.1023, 0.5714, 0.2151, 0.5714, 0.1206, 0.5796, 0.1204, 0.5796, 0.2149, 0.6212, 0.1204, 0.6212, 0.02585, 0.6267, 0.02504, 0.6267, 0.1196, 0.6129, 0.1202, 0.6129, 0.02564, 0.6212, 0.02585, 0.6212, 0.1204, 0.6544, 0.3632, 0.6544, 0.293, 0.6629, 0.293, 0.6629, 0.3632, 0.5796, 0.2149, 0.5796, 0.1204, 0.5852, 0.1212, 0.5852, 0.2157, 0.9172, 0.02504, 0.9172, 0.09527, 0.9088, 0.09527, 0.9088, 0.02504, 0.5852, 0.3105, 0.5852, 0.2159, 0.5935, 0.2157, 0.5935, 0.3103, 0.7154, 0.02504, 0.7154, 0.1196, 0.7098, 0.1204, 0.7098, 0.02585, 0.7237, 0.02525, 0.7237, 0.1198, 0.7154, 0.1196, 0.7154, 0.02504, 0.9002, 0.3632, 0.9002, 0.293, 0.9086, 0.293, 0.9086, 0.3632, 0.5935, 0.3103, 0.5935, 0.2157, 0.5991, 0.2165, 0.5991, 0.3111, 0.7489, 0.3632, 0.7489, 0.293, 0.7574, 0.293, 0.7574, 0.3632, 0.7237, 0.1196, 0.7237, 0.02504, 0.7293, 0.02585, 0.7293, 0.1204, 0.635, 0.1212, 0.635, 0.2157, 0.6267, 0.2155, 0.6267, 0.121, 0.6406, 0.1204, 0.6406, 0.2149, 0.635, 0.2157, 0.635, 0.1212, 0.6797, 0.3632, 0.6797, 0.293, 0.6881, 0.293, 0.6881, 0.3632, 0.7293, 0.1204, 0.7293, 0.02585, 0.7375, 0.02564, 0.7375, 0.1202, 0.8748, 0.3632, 0.8748, 0.293, 0.8833, 0.293, 0.8833, 0.3632, 0.5714, 0.3103, 0.5714, 0.2157, 0.5769, 0.2165, 0.5769, 0.3111, 0.6462, 0.3103, 0.6462, 0.2157, 0.6544, 0.2159, 0.6544, 0.3105, 0.6406, 0.3111, 0.6406, 0.2165, 0.6462, 0.2157, 0.6462, 0.3103, 0.7388, 0.293, 0.7388, 0.3632, 0.7303, 0.3632, 0.7303, 0.293, 0.5769, 0.3111, 0.5769, 0.2165, 0.5852, 0.2163, 0.5852, 0.3109, 0.8203, 0.293, 0.8203, 0.3632, 0.8118, 0.3632, 0.8118, 0.293, 0.8553, 0.1023, 0.8553, 0.02504, 0.8626, 0.02504, 0.8626, 0.1023, 0.4531, 0.3464, 0.4531, 0.313, 0.4616, 0.313, 0.4616, 0.3464, 0.3924, 0.2853, 0.3924, 0.3626, 0.385, 0.3626, 0.385, 0.2853, 0.385, 0.2853, 0.385, 0.3626, 0.3777, 0.3626, 0.3777, 0.2853, 0.6406, 0.3446, 0.6406, 0.3111, 0.649, 0.3111, 0.649, 0.3446, 0.848, 0.1023, 0.848, 0.02504, 0.8553, 0.02504, 0.8553, 0.1023, 0.8883, 0.1385, 0.8883, 0.2157, 0.881, 0.2157, 0.881, 0.1385, 0.5122, 0.3464, 0.5122, 0.313, 0.5207, 0.313, 0.5207, 0.3464, 0.8518, 0.2157, 0.8518, 0.293, 0.8445, 0.293, 0.8445, 0.2157, 0.8445, 0.2157, 0.8445, 0.293, 0.8372, 0.293, 0.8372, 0.2157, 0.5207, 0.3464, 0.5207, 0.313, 0.5291, 0.313, 0.5291, 0.3464, 0.8957, 0.1385, 0.8957, 0.2157, 0.8883, 0.2157, 0.8883, 0.1385, 0.8298, 0.2157, 0.8298, 0.293, 0.8225, 0.293, 0.8225, 0.2157, 0.4953, 0.3464, 0.4953, 0.313, 0.5038, 0.313, 0.5038, 0.3464, 0.8664, 0.1385, 0.8664, 0.2157, 0.8591, 0.2157, 0.8591, 0.1385, 0.8591, 0.1385, 0.8591, 0.2157, 0.8518, 0.2157, 0.8518, 0.1385, 0.5291, 0.3464, 0.5291, 0.313, 0.5376, 0.313, 0.5376, 0.3464, 0.8372, 0.2157, 0.8372, 0.293, 0.8298, 0.293, 0.8298, 0.2157, 0.4143, 0.2853, 0.4143, 0.3626, 0.407, 0.3626, 0.407, 0.2853, 0.4869, 0.313, 0.4869, 0.3464, 0.4785, 0.3464, 0.4785, 0.313, 0.8664, 0.293, 0.8664, 0.2157, 0.8737, 0.2157, 0.8737, 0.293, 0.8737, 0.293, 0.8737, 0.2157, 0.881, 0.2157, 0.881, 0.293, 0.5852, 0.3446, 0.5852, 0.3111, 0.5936, 0.3111, 0.5936, 0.3446, 0.4216, 0.2853, 0.4216, 0.3626, 0.4143, 0.3626, 0.4143, 0.2853, 0.7002, 0.293, 0.7002, 0.2157, 0.705, 0.2157, 0.705, 0.293, 0.7851, 0.02504, 0.7851, 0.1023, 0.7814, 0.1023, 0.7814, 0.02504, 0.7814, 0.02504, 0.7814, 0.1023, 0.773, 0.1023, 0.773, 0.02504, 0.773, 0.02504, 0.773, 0.1023, 0.7682, 0.1023, 0.7682, 0.02504, 0.6881, 0.293, 0.6881, 0.2157, 0.6918, 0.2157, 0.6918, 0.293, 0.6918, 0.293, 0.6918, 0.2157, 0.7002, 0.2157, 0.7002, 0.293, 0.7635, 0.1795, 0.7635, 0.1023, 0.7682, 0.1023, 0.7682, 0.1795, 0.8079, 0.1385, 0.8079, 0.2157, 0.8042, 0.2157, 0.8042, 0.1385, 0.8042, 0.1385, 0.8042, 0.2157, 0.7958, 0.2157, 0.7958, 0.1385, 0.7958, 0.1385, 0.7958, 0.2157, 0.7911, 0.2157, 0.7911, 0.1385, 0.7514, 0.1795, 0.7514, 0.1023, 0.755, 0.1023, 0.755, 0.1795, 0.755, 0.1795, 0.755, 0.1023, 0.7635, 0.1023, 0.7635, 0.1795, 0.779, 0.1385, 0.779, 0.2157, 0.7742, 0.2157, 0.7742, 0.1385, 0.7911, 0.2157, 0.7911, 0.293, 0.7874, 0.293, 0.7874, 0.2157, 0.7874, 0.2157, 0.7874, 0.293, 0.779, 0.293, 0.779, 0.2157, 0.779, 0.2157, 0.779, 0.293, 0.7742, 0.293, 0.7742, 0.2157, 0.7911, 0.1385, 0.7911, 0.2157, 0.7874, 0.2157, 0.7874, 0.1385, 0.7874, 0.1385, 0.7874, 0.2157, 0.779, 0.2157, 0.779, 0.1385, 0.7635, 0.1023, 0.7635, 0.02504, 0.7682, 0.02504, 0.7682, 0.1023, 0.8079, 0.2157, 0.8079, 0.293, 0.8042, 0.293, 0.8042, 0.2157, 0.8042, 0.2157, 0.8042, 0.293, 0.7958, 0.293, 0.7958, 0.2157, 0.7958, 0.2157, 0.7958, 0.293, 0.7911, 0.293, 0.7911, 0.2157, 0.7514, 0.1023, 0.7514, 0.02504, 0.755, 0.02504, 0.755, 0.1023, 0.755, 0.1023, 0.755, 0.02504, 0.7635, 0.02504, 0.7635, 0.1023, 0.5714, 0.2151, 0.5714, 0.1206, 0.5796, 0.1204, 0.5796, 0.2149, 0.6212, 0.1204, 0.6212, 0.02585, 0.6267, 0.02504, 0.6267, 0.1196, 0.6129, 0.1202, 0.6129, 0.02564, 0.6212, 0.02585, 0.6212, 0.1204, 0.6544, 0.3632, 0.6544, 0.293, 0.6629, 0.293, 0.6629, 0.3632, 0.5796, 0.2149, 0.5796, 0.1204, 0.5852, 0.1212, 0.5852, 0.2157, 0.9172, 0.02504, 0.9172, 0.09527, 0.9088, 0.09527, 0.9088, 0.02504, 0.5852, 0.3105, 0.5852, 0.2159, 0.5935, 0.2157, 0.5935, 0.3103, 0.7154, 0.02504, 0.7154, 0.1196, 0.7098, 0.1204, 0.7098, 0.02585, 0.7237, 0.02525, 0.7237, 0.1198, 0.7154, 0.1196, 0.7154, 0.02504, 0.9002, 0.3632, 0.9002, 0.293, 0.9086, 0.293, 0.9086, 0.3632, 0.5935, 0.3103, 0.5935, 0.2157, 0.5991, 0.2165, 0.5991, 0.3111, 0.7489, 0.3632, 0.7489, 0.293, 0.7574, 0.293, 0.7574, 0.3632, 0.7237, 0.1196, 0.7237, 0.02504, 0.7293, 0.02585, 0.7293, 0.1204, 0.635, 0.1212, 0.635, 0.2157, 0.6267, 0.2155, 0.6267, 0.121, 0.6406, 0.1204, 0.6406, 0.2149, 0.635, 0.2157, 0.635, 0.1212, 0.6797, 0.3632, 0.6797, 0.293, 0.6881, 0.293, 0.6881, 0.3632, 0.7293, 0.1204, 0.7293, 0.02585, 0.7375, 0.02564, 0.7375, 0.1202, 0.8748, 0.3632, 0.8748, 0.293, 0.8833, 0.293, 0.8833, 0.3632, 0.5714, 0.3103, 0.5714, 0.2157, 0.5769, 0.2165, 0.5769, 0.3111, 0.6462, 0.3103, 0.6462, 0.2157, 0.6544, 0.2159, 0.6544, 0.3105, 0.6406, 0.3111, 0.6406, 0.2165, 0.6462, 0.2157, 0.6462, 0.3103, 0.7388, 0.293, 0.7388, 0.3632, 0.7303, 0.3632, 0.7303, 0.293, 0.5769, 0.3111, 0.5769, 0.2165, 0.5852, 0.2163, 0.5852, 0.3109, 0.8203, 0.293, 0.8203, 0.3632, 0.8118, 0.3632, 0.8118, 0.293, 0.8553, 0.1023, 0.8553, 0.02504, 0.8626, 0.02504, 0.8626, 0.1023, 0.4531, 0.3464, 0.4531, 0.313, 0.4616, 0.313, 0.4616, 0.3464, 0.3924, 0.2853, 0.3924, 0.3626, 0.385, 0.3626, 0.385, 0.2853, 0.385, 0.2853, 0.385, 0.3626, 0.3777, 0.3626, 0.3777, 0.2853, 0.6406, 0.3446, 0.6406, 0.3111, 0.649, 0.3111, 0.649, 0.3446, 0.848, 0.1023, 0.848, 0.02504, 0.8553, 0.02504, 0.8553, 0.1023, 0.8883, 0.1385, 0.8883, 0.2157, 0.881, 0.2157, 0.881, 0.1385, 0.5122, 0.3464, 0.5122, 0.313, 0.5207, 0.313, 0.5207, 0.3464, 0.8518, 0.2157, 0.8518, 0.293, 0.8445, 0.293, 0.8445, 0.2157, 0.8445, 0.2157, 0.8445, 0.293, 0.8372, 0.293, 0.8372, 0.2157, 0.5207, 0.3464, 0.5207, 0.313, 0.5291, 0.313, 0.5291, 0.3464, 0.8957, 0.1385, 0.8957, 0.2157, 0.8883, 0.2157, 0.8883, 0.1385, 0.8298, 0.2157, 0.8298, 0.293, 0.8225, 0.293, 0.8225, 0.2157, 0.4953, 0.3464, 0.4953, 0.313, 0.5038, 0.313, 0.5038, 0.3464, 0.8664, 0.1385, 0.8664, 0.2157, 0.8591, 0.2157, 0.8591, 0.1385, 0.8591, 0.1385, 0.8591, 0.2157, 0.8518, 0.2157, 0.8518, 0.1385, 0.5291, 0.3464, 0.5291, 0.313, 0.5376, 0.313, 0.5376, 0.3464, 0.8372, 0.2157, 0.8372, 0.293, 0.8298, 0.293, 0.8298, 0.2157, 0.4143, 0.2853, 0.4143, 0.3626, 0.407, 0.3626, 0.407, 0.2853, 0.4869, 0.313, 0.4869, 0.3464, 0.4785, 0.3464, 0.4785, 0.313, 0.8664, 0.293, 0.8664, 0.2157, 0.8737, 0.2157, 0.8737, 0.293, 0.8737, 0.293, 0.8737, 0.2157, 0.881, 0.2157, 0.881, 0.293, 0.5852, 0.3446, 0.5852, 0.3111, 0.5936, 0.3111, 0.5936, 0.3446, 0.4216, 0.2853, 0.4216, 0.3626, 0.4143, 0.3626, 0.4143, 0.2853, 0.7002, 0.293, 0.7002, 0.2157, 0.705, 0.2157, 0.705, 0.293, 0.7851, 0.02504, 0.7851, 0.1023, 0.7814, 0.1023, 0.7814, 0.02504, 0.7814, 0.02504, 0.7814, 0.1023, 0.773, 0.1023, 0.773, 0.02504, 0.773, 0.02504, 0.773, 0.1023, 0.7682, 0.1023, 0.7682, 0.02504, 0.6881, 0.293, 0.6881, 0.2157, 0.6918, 0.2157, 0.6918, 0.293, 0.6918, 0.293, 0.6918, 0.2157, 0.7002, 0.2157, 0.7002, 0.293, 0.7635, 0.1795, 0.7635, 0.1023, 0.7682, 0.1023, 0.7682, 0.1795, 0.8079, 0.1385, 0.8079, 0.2157, 0.8042, 0.2157, 0.8042, 0.1385, 0.8042, 0.1385, 0.8042, 0.2157, 0.7958, 0.2157, 0.7958, 0.1385, 0.7958, 0.1385, 0.7958, 0.2157, 0.7911, 0.2157, 0.7911, 0.1385, 0.7514, 0.1795, 0.7514, 0.1023, 0.755, 0.1023, 0.755, 0.1795, 0.755, 0.1795, 0.755, 0.1023, 0.7635, 0.1023, 0.7635, 0.1795, 0.779, 0.1385, 0.779, 0.2157, 0.7742, 0.2157, 0.7742, 0.1385, 0.7911, 0.2157, 0.7911, 0.293, 0.7874, 0.293, 0.7874, 0.2157, 0.7874, 0.2157, 0.7874, 0.293, 0.779, 0.293, 0.779, 0.2157, 0.779, 0.2157, 0.779, 0.293, 0.7742, 0.293, 0.7742, 0.2157, 0.7911, 0.1385, 0.7911, 0.2157, 0.7874, 0.2157, 0.7874, 0.1385, 0.7874, 0.1385, 0.7874, 0.2157, 0.779, 0.2157, 0.779, 0.1385, 0.7635, 0.1023, 0.7635, 0.02504, 0.7682, 0.02504, 0.7682, 0.1023, 0.8079, 0.2157, 0.8079, 0.293, 0.8042, 0.293, 0.8042, 0.2157, 0.8042, 0.2157, 0.8042, 0.293, 0.7958, 0.293, 0.7958, 0.2157, 0.7958, 0.2157, 0.7958, 0.293, 0.7911, 0.293, 0.7911, 0.2157, 0.7514, 0.1023, 0.7514, 0.02504, 0.755, 0.02504, 0.755, 0.1023, 0.755, 0.1023, 0.755, 0.02504, 0.7635, 0.02504, 0.7635, 0.1023, 0.5714, 0.2151, 0.5714, 0.1206, 0.5796, 0.1204, 0.5796, 0.2149, 0.6212, 0.1204, 0.6212, 0.02585, 0.6267, 0.02504, 0.6267, 0.1196, 0.6129, 0.1202, 0.6129, 0.02564, 0.6212, 0.02585, 0.6212, 0.1204, 0.6544, 0.3632, 0.6544, 0.293, 0.6629, 0.293, 0.6629, 0.3632, 0.5796, 0.2149, 0.5796, 0.1204, 0.5852, 0.1212, 0.5852, 0.2157, 0.9172, 0.02504, 0.9172, 0.09527, 0.9088, 0.09527, 0.9088, 0.02504, 0.5852, 0.3105, 0.5852, 0.2159, 0.5935, 0.2157, 0.5935, 0.3103, 0.7154, 0.02504, 0.7154, 0.1196, 0.7098, 0.1204, 0.7098, 0.02585, 0.7237, 0.02525, 0.7237, 0.1198, 0.7154, 0.1196, 0.7154, 0.02504, 0.9002, 0.3632, 0.9002, 0.293, 0.9086, 0.293, 0.9086, 0.3632, 0.5935, 0.3103, 0.5935, 0.2157, 0.5991, 0.2165, 0.5991, 0.3111, 0.7489, 0.3632, 0.7489, 0.293, 0.7574, 0.293, 0.7574, 0.3632, 0.7237, 0.1196, 0.7237, 0.02504, 0.7293, 0.02585, 0.7293, 0.1204, 0.635, 0.1212, 0.635, 0.2157, 0.6267, 0.2155, 0.6267, 0.121, 0.6406, 0.1204, 0.6406, 0.2149, 0.635, 0.2157, 0.635, 0.1212, 0.6797, 0.3632, 0.6797, 0.293, 0.6881, 0.293, 0.6881, 0.3632, 0.7293, 0.1204, 0.7293, 0.02585, 0.7375, 0.02564, 0.7375, 0.1202, 0.8748, 0.3632, 0.8748, 0.293, 0.8833, 0.293, 0.8833, 0.3632, 0.5714, 0.3103, 0.5714, 0.2157, 0.5769, 0.2165, 0.5769, 0.3111, 0.6462, 0.3103, 0.6462, 0.2157, 0.6544, 0.2159, 0.6544, 0.3105, 0.6406, 0.3111, 0.6406, 0.2165, 0.6462, 0.2157, 0.6462, 0.3103, 0.7388, 0.293, 0.7388, 0.3632, 0.7303, 0.3632, 0.7303, 0.293, 0.5769, 0.3111, 0.5769, 0.2165, 0.5852, 0.2163, 0.5852, 0.3109, 0.8203, 0.293, 0.8203, 0.3632, 0.8118, 0.3632, 0.8118, 0.293, 0.8553, 0.1023, 0.8553, 0.02504, 0.8626, 0.02504, 0.8626, 0.1023, 0.4531, 0.3464, 0.4531, 0.313, 0.4616, 0.313, 0.4616, 0.3464, 0.3924, 0.2853, 0.3924, 0.3626, 0.385, 0.3626, 0.385, 0.2853, 0.385, 0.2853, 0.385, 0.3626, 0.3777, 0.3626, 0.3777, 0.2853, 0.6406, 0.3446, 0.6406, 0.3111, 0.649, 0.3111, 0.649, 0.3446, 0.848, 0.1023, 0.848, 0.02504, 0.8553, 0.02504, 0.8553, 0.1023, 0.8883, 0.1385, 0.8883, 0.2157, 0.881, 0.2157, 0.881, 0.1385, 0.5122, 0.3464, 0.5122, 0.313, 0.5207, 0.313, 0.5207, 0.3464, 0.8518, 0.2157, 0.8518, 0.293, 0.8445, 0.293, 0.8445, 0.2157, 0.8445, 0.2157, 0.8445, 0.293, 0.8372, 0.293, 0.8372, 0.2157, 0.5207, 0.3464, 0.5207, 0.313, 0.5291, 0.313, 0.5291, 0.3464, 0.8957, 0.1385, 0.8957, 0.2157, 0.8883, 0.2157, 0.8883, 0.1385, 0.8298, 0.2157, 0.8298, 0.293, 0.8225, 0.293, 0.8225, 0.2157, 0.4953, 0.3464, 0.4953, 0.313, 0.5038, 0.313, 0.5038, 0.3464, 0.8664, 0.1385, 0.8664, 0.2157, 0.8591, 0.2157, 0.8591, 0.1385, 0.8591, 0.1385, 0.8591, 0.2157, 0.8518, 0.2157, 0.8518, 0.1385, 0.5291, 0.3464, 0.5291, 0.313, 0.5376, 0.313, 0.5376, 0.3464, 0.8372, 0.2157, 0.8372, 0.293, 0.8298, 0.293, 0.8298, 0.2157, 0.4143, 0.2853, 0.4143, 0.3626, 0.407, 0.3626, 0.407, 0.2853, 0.4869, 0.313, 0.4869, 0.3464, 0.4785, 0.3464, 0.4785, 0.313, 0.8664, 0.293, 0.8664, 0.2157, 0.8737, 0.2157, 0.8737, 0.293, 0.8737, 0.293, 0.8737, 0.2157, 0.881, 0.2157, 0.881, 0.293, 0.5852, 0.3446, 0.5852, 0.3111, 0.5936, 0.3111, 0.5936, 0.3446, 0.4216, 0.2853, 0.4216, 0.3626, 0.4143, 0.3626, 0.4143, 0.2853, 0.7002, 0.293, 0.7002, 0.2157, 0.705, 0.2157, 0.705, 0.293, 0.7851, 0.02504, 0.7851, 0.1023, 0.7814, 0.1023, 0.7814, 0.02504, 0.7814, 0.02504, 0.7814, 0.1023, 0.773, 0.1023, 0.773, 0.02504, 0.773, 0.02504, 0.773, 0.1023, 0.7682, 0.1023, 0.7682, 0.02504, 0.6881, 0.293, 0.6881, 0.2157, 0.6918, 0.2157, 0.6918, 0.293, 0.6918, 0.293, 0.6918, 0.2157, 0.7002, 0.2157, 0.7002, 0.293, 0.7635, 0.1795, 0.7635, 0.1023, 0.7682, 0.1023, 0.7682, 0.1795, 0.8079, 0.1385, 0.8079, 0.2157, 0.8042, 0.2157, 0.8042, 0.1385, 0.8042, 0.1385, 0.8042, 0.2157, 0.7958, 0.2157, 0.7958, 0.1385, 0.7958, 0.1385, 0.7958, 0.2157, 0.7911, 0.2157, 0.7911, 0.1385, 0.7514, 0.1795, 0.7514, 0.1023, 0.755, 0.1023, 0.755, 0.1795, 0.755, 0.1795, 0.755, 0.1023, 0.7635, 0.1023, 0.7635, 0.1795, 0.779, 0.1385, 0.779, 0.2157, 0.7742, 0.2157, 0.7742, 0.1385, 0.7911, 0.2157, 0.7911, 0.293, 0.7874, 0.293, 0.7874, 0.2157, 0.7874, 0.2157, 0.7874, 0.293, 0.779, 0.293, 0.779, 0.2157, 0.779, 0.2157, 0.779, 0.293, 0.7742, 0.293, 0.7742, 0.2157, 0.7911, 0.1385, 0.7911, 0.2157, 0.7874, 0.2157, 0.7874, 0.1385, 0.7874, 0.1385, 0.7874, 0.2157, 0.779, 0.2157, 0.779, 0.1385, 0.7635, 0.1023, 0.7635, 0.02504, 0.7682, 0.02504, 0.7682, 0.1023, 0.8079, 0.2157, 0.8079, 0.293, 0.8042, 0.293, 0.8042, 0.2157, 0.8042, 0.2157, 0.8042, 0.293, 0.7958, 0.293, 0.7958, 0.2157, 0.7958, 0.2157, 0.7958, 0.293, 0.7911, 0.293, 0.7911, 0.2157, 0.7514, 0.1023, 0.7514, 0.02504, 0.755, 0.02504, 0.755, 0.1023, 0.755, 0.1023, 0.755, 0.02504, 0.7635, 0.02504, 0.7635, 0.1023, 0.5714, 0.2151, 0.5714, 0.1206, 0.5796, 0.1204, 0.5796, 0.2149, 0.6212, 0.1204, 0.6212, 0.02585, 0.6267, 0.02504, 0.6267, 0.1196, 0.6129, 0.1202, 0.6129, 0.02564, 0.6212, 0.02585, 0.6212, 0.1204, 0.6544, 0.3632, 0.6544, 0.293, 0.6629, 0.293, 0.6629, 0.3632, 0.5796, 0.2149, 0.5796, 0.1204, 0.5852, 0.1212, 0.5852, 0.2157, 0.9172, 0.02504, 0.9172, 0.09527, 0.9088, 0.09527, 0.9088, 0.02504, 0.5852, 0.3105, 0.5852, 0.2159, 0.5935, 0.2157, 0.5935, 0.3103, 0.7154, 0.02504, 0.7154, 0.1196, 0.7098, 0.1204, 0.7098, 0.02585, 0.7237, 0.02525, 0.7237, 0.1198, 0.7154, 0.1196, 0.7154, 0.02504, 0.9002, 0.3632, 0.9002, 0.293, 0.9086, 0.293, 0.9086, 0.3632, 0.5935, 0.3103, 0.5935, 0.2157, 0.5991, 0.2165, 0.5991, 0.3111, 0.7489, 0.3632, 0.7489, 0.293, 0.7574, 0.293, 0.7574, 0.3632, 0.7237, 0.1196, 0.7237, 0.02504, 0.7293, 0.02585, 0.7293, 0.1204, 0.635, 0.1212, 0.635, 0.2157, 0.6267, 0.2155, 0.6267, 0.121, 0.6406, 0.1204, 0.6406, 0.2149, 0.635, 0.2157, 0.635, 0.1212, 0.6797, 0.3632, 0.6797, 0.293, 0.6881, 0.293, 0.6881, 0.3632, 0.7293, 0.1204, 0.7293, 0.02585, 0.7375, 0.02564, 0.7375, 0.1202, 0.8748, 0.3632, 0.8748, 0.293, 0.8833, 0.293, 0.8833, 0.3632, 0.5714, 0.3103, 0.5714, 0.2157, 0.5769, 0.2165, 0.5769, 0.3111, 0.6462, 0.3103, 0.6462, 0.2157, 0.6544, 0.2159, 0.6544, 0.3105, 0.6406, 0.3111, 0.6406, 0.2165, 0.6462, 0.2157, 0.6462, 0.3103, 0.7388, 0.293, 0.7388, 0.3632, 0.7303, 0.3632, 0.7303, 0.293, 0.5769, 0.3111, 0.5769, 0.2165, 0.5852, 0.2163, 0.5852, 0.3109, 0.8203, 0.293, 0.8203, 0.3632, 0.8118, 0.3632, 0.8118, 0.293, 1.657e-05, 0.9016, 1.0, 0.9016, 1.0, 1.0, 1.657e-05, 1.0, 1.669e-05, 0.9016, 1.0, 0.9016, 1.0, 1.0, 1.669e-05, 1.0])
me_cylinder.use_remesh_preserve_volume = False
me_cylinder.use_remesh_preserve_attributes = False
me_cylinder.use_mirror_vertex_groups = False
me_cylinder.update()

# ---- objects
ob_cylinder = bpy.data.objects.new('Cylinder', me_cylinder)

# ---- transforms, parenting, visibility, modifiers, constraints
ob_cylinder.location = (0.0, 0.0, 0.0)
ob_cylinder.lineart.crease_threshold = 0.0

# ---- collection membership
col_collection_1.objects.link(ob_cylinder)

# ---- scene / render settings (as saved in the file)
scene.frame_start = 1; scene.frame_end = 250; scene.frame_set(1)
scene.render.engine = 'BLENDER_EEVEE_NEXT'
scene.render.resolution_percentage = 50
scene.render.dither_intensity = 0.0
scene.cycles.use_denoising = False
scene.cycles.samples = 10
scene.cycles.sampling_pattern = 'TABULATED_SOBOL'
scene.cycles.light_sampling_threshold = 0.0
scene.cycles.use_adaptive_sampling = False
scene.cycles.use_light_tree = False
scene.cycles.blur_glossy = 0.0
scene.cycles.pixel_filter_type = 'GAUSSIAN'
scene.cycles.sample_clamp_indirect = 0.0
scene.view_settings.view_transform = 'Standard'
bpy.context.view_layer.update()

# ---- added for rendering (the .blend has no active camera and no usable light): camera, sun
cam_auto = bpy.data.cameras.new('AutoCamera')
cam_auto.lens = 50.0
cam_auto.sensor_width = 36.0
cam_auto.clip_end = 1000.0
ob_auto_camera = bpy.data.objects.new('AutoCamera', cam_auto)
scene.collection.objects.link(ob_auto_camera)
ob_auto_camera.location = (14.1533, -16.4839, 14.8476)
ob_auto_camera.rotation_euler = (1.09748, -7.21219e-08, 0.694738)
scene.camera = ob_auto_camera
light_auto_sun = bpy.data.lights.new('AutoSun', 'SUN')
light_auto_sun.energy = 3.0
light_auto_sun.angle = 0.0523599
ob_auto_sun = bpy.data.objects.new('AutoSun', light_auto_sun)
scene.collection.objects.link(ob_auto_sun)
ob_auto_sun.rotation_euler = (0.872665, 0.174533, 0.523599)
bpy.context.view_layer.update()
